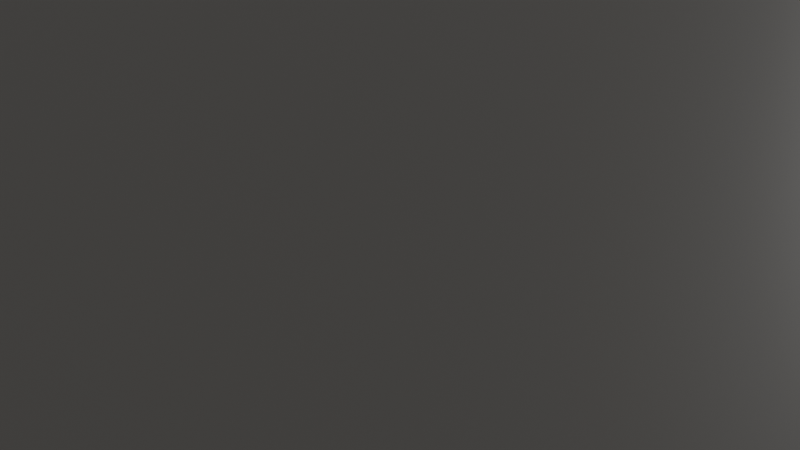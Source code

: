 # Source: floor.obj.blend  (saved by Blender 4.5.90; exported with 4.5.12 LTS)
import bpy
from mathutils import Matrix  # noqa: F401  (used for matrix-valued properties, if any)

bpy.ops.wm.read_factory_settings(use_empty=True)
scene = bpy.context.scene
scene.name = 'Scene'

# ---- collections
col_collection = bpy.data.collections.new('Collection'); scene.collection.children.link(col_collection)

# ---- materials (node trees are filled in below, after node groups)
mat_material_003 = bpy.data.materials.new('Material.003')
mat_material_002 = bpy.data.materials.new('Material.002')
mat_material_001 = bpy.data.materials.new('Material.001')

# ---- material node trees
mat_material_003.use_nodes = True; mat_material_003.node_tree.nodes.clear()
_N = mat_material_003.node_tree.nodes; _L = mat_material_003.node_tree.links
n0 = _N.new('ShaderNodeBsdfPrincipled'); n0.name = 'Principled BSDF'; n0.location = (-200, 100)
n0.inputs[0].default_value = (0.748, 0.8, 0.7488, 1.0)
n1 = _N.new('ShaderNodeOutputMaterial'); n1.name = 'Material Output'; n1.location = (200, 100)
_L.new(n0.outputs[0], n1.inputs[0])
n1.is_active_output = True
mat_material_002.use_nodes = True; mat_material_002.node_tree.nodes.clear()
_N = mat_material_002.node_tree.nodes; _L = mat_material_002.node_tree.links
n0 = _N.new('ShaderNodeBsdfPrincipled'); n0.name = 'Principled BSDF'; n0.location = (-200, 100)
n0.inputs[0].default_value = (0.8, 0.7685, 0.724, 1.0)
n1 = _N.new('ShaderNodeOutputMaterial'); n1.name = 'Material Output'; n1.location = (200, 100)
_L.new(n0.outputs[0], n1.inputs[0])
n1.is_active_output = True
mat_material_001.use_nodes = True; mat_material_001.node_tree.nodes.clear()
_N = mat_material_001.node_tree.nodes; _L = mat_material_001.node_tree.links
n0 = _N.new('ShaderNodeBsdfPrincipled'); n0.name = 'Principled BSDF'; n0.location = (-200, 100)
n0.inputs[0].default_value = (0.8003, 0.7688, 0.7242, 1.0)
n1 = _N.new('ShaderNodeOutputMaterial'); n1.name = 'Material Output'; n1.location = (200, 100)
_L.new(n0.outputs[0], n1.inputs[0])
n1.is_active_output = True

# ---- world
world_world = bpy.data.worlds.new('World'); scene.world = world_world
world_world.use_nodes = True; world_world.node_tree.nodes.clear()
_N = world_world.node_tree.nodes; _L = world_world.node_tree.links
n0 = _N.new('ShaderNodeOutputWorld'); n0.name = 'World Output'; n0.location = (200, 100)
n1 = _N.new('ShaderNodeBackground'); n1.name = 'Background'; n1.location = (-200, 100)
n1.inputs[0].default_value = (0.05088, 0.05088, 0.05088, 1.0)
_L.new(n1.outputs[0], n0.inputs[0])
n0.is_active_output = True
world_world.color = (0.05088, 0.05088, 0.05088)
world_world.sun_shadow_jitter_overblur = 0.0

# ---- cameras
cam_camera = bpy.data.cameras.new('Camera')
cam_camera.clip_end = 100.0
cam_camera.ortho_scale = 7.314

# ---- lights
light_light = bpy.data.lights.new('Light', 'POINT')
light_light.energy = 1000.0
light_light.shadow_soft_size = 0.1

# ---- meshes
me_plane = bpy.data.meshes.new('Plane')
me_plane.from_pydata([(-1.0, -1.0, 0.0), (1.0, -1.0, 0.0), (-1.0, 1.0, 0.0), (1.0, 1.0, 0.0), (-1.0, 1.0, 1.102), (-1.0, -1.0, 1.102), (1.0, -1.0, 1.102), (1.0, 1.0, 1.102), (-1.0, 0.0, 0.0), (1.0, 0.0, 0.0), (-1.0, 0.0, 1.102), (1.0, 0.0, 1.102), (-1.0, -0.5, 0.0), (-1.0, -0.5, 1.102), (1.0, -0.5, 0.0), (1.0, -0.5, 1.102), (1.0, 0.5, 0.0), (1.0, 0.5, 1.102), (-1.0, 0.5, 0.0), (-1.0, 0.5, 1.102), (1.0, -0.25, 0.0), (1.0, -0.25, 1.102), (-1.0, -0.25, 0.0), (-1.0, -0.25, 1.102), (-1.0, 0.25, 0.0), (-1.0, 0.25, 1.102), (1.0, 0.25, 0.0), (1.0, 0.25, 1.102), (-1.0, -1.0, 0.5512), (-1.0, 1.0, 0.5512), (1.0, 1.0, 0.5512), (1.0, -1.0, 0.5512), (-1.0, 0.0, 0.5512), (1.0, -0.5, 0.5512), (-1.0, -0.5, 0.5512), (-1.0, 0.5, 0.5512), (1.0, 0.5, 0.5512), (-1.0, -0.25, 0.5512), (1.0, -0.25, 0.5512), (1.0, 0.25, 0.5512), (-1.0, 0.25, 0.5512), (-1.0, -1.0, 0.8268), (1.0, -1.0, 0.8268), (1.0, 0.0, 0.8268), (-1.0, 0.0, 0.8268), (1.0, -0.5, 0.8268), (-1.0, -0.5, 0.8268), (-1.0, 0.5, 0.8268), (1.0, 0.5, 0.8268), (-1.0, -0.25, 0.8268), (1.0, -0.25, 0.8268), (1.0, 0.25, 0.8268), (-1.0, 0.25, 0.8268), (-1.0, 1.0, 0.8268), (1.0, 1.0, 0.8268), (-1.0, 1.0, 0.689), (1.0, 1.0, 0.689), (-1.0, -1.0, 0.689), (1.0, -1.0, 0.689), (-1.0, 0.0, 0.689), (1.0, -0.5, 0.689), (-1.0, -0.5, 0.689), (-1.0, 0.5, 0.689), (1.0, 0.5, 0.689), (-1.0, -0.25, 0.689), (1.0, -0.25, 0.689), (1.0, 0.25, 0.689), (-1.0, 0.25, 0.689), (-1.0, -1.0, 0.7579), (1.0, -1.0, 0.7579), (1.0, 0.0, 0.7579), (-1.0, 0.0, 0.7579), (1.0, -0.5, 0.7579), (-1.0, -0.5, 0.7579), (-1.0, 0.5, 0.7579), (1.0, 0.5, 0.7579), (-1.0, -0.25, 0.7579), (1.0, -0.25, 0.7579), (1.0, 0.25, 0.7579), (-1.0, 0.25, 0.7579), (-1.0, 1.0, 0.7579), (1.0, 1.0, 0.7579)], [], [(18, 2, 3, 16), (19, 17, 7, 4), (46, 41, 5, 13), (54, 53, 4, 7), (41, 42, 6, 5), (48, 54, 7, 17), (50, 43, 11, 21), (52, 44, 10, 25), (23, 21, 11, 10), (22, 8, 9, 20), (0, 12, 14, 1), (5, 6, 15, 13), (42, 45, 15, 6), (49, 46, 13, 23), (53, 47, 19, 4), (51, 48, 17, 27), (25, 27, 17, 19), (24, 18, 16, 26), (44, 49, 23, 10), (12, 22, 20, 14), (13, 15, 21, 23), (45, 50, 21, 15), (8, 24, 26, 9), (10, 11, 27, 25), (43, 51, 27, 11), (47, 52, 25, 19), (18, 24, 40, 35), (14, 20, 38, 33), (8, 22, 37, 32), (26, 16, 36, 39), (2, 18, 35, 29), (22, 12, 34, 37), (1, 14, 33, 31), (24, 8, 32, 40), (16, 3, 30, 36), (0, 1, 31, 28), (3, 2, 29, 30), (12, 0, 28, 34), (74, 79, 52, 47), (70, 78, 51, 43), (72, 77, 50, 45), (71, 76, 49, 44), (78, 75, 48, 51), (80, 74, 47, 53), (76, 73, 46, 49), (69, 72, 45, 42), (79, 71, 44, 52), (77, 70, 43, 50), (75, 81, 54, 48), (68, 69, 42, 41), (81, 80, 53, 54), (73, 68, 41, 46), (34, 28, 57, 61), (30, 29, 55, 56), (28, 31, 58, 57), (36, 30, 56, 63), (40, 32, 59, 67), (31, 33, 60, 58), (37, 34, 61, 64), (29, 35, 62, 55), (39, 36, 63, 66), (32, 37, 64, 59), (33, 38, 65, 60), (35, 40, 67, 62), (61, 57, 68, 73), (56, 55, 80, 81), (57, 58, 69, 68), (63, 56, 81, 75), (67, 59, 71, 79), (58, 60, 72, 69), (64, 61, 73, 76), (55, 62, 74, 80), (66, 63, 75, 78), (59, 64, 76, 71), (60, 65, 77, 72), (62, 67, 79, 74)])
_uv = me_plane.uv_layers.new(name='UVMap')
_uv.uv.foreach_set('vector', [0.0, 0.75, 0.0, 1.0, 1.0, 1.0, 1.0, 0.75, 0.0, 0.75, 1.0, 0.75, 1.0, 1.0, 0.0, 1.0, 0.0, 0.25, 0.0, 0.0, 0.0, 0.0, 0.0, 0.25, 1.0, 1.0, 0.0, 1.0, 0.0, 1.0, 1.0, 1.0, 0.0, 0.0, 1.0, 0.0, 1.0, 0.0, 0.0, 0.0, 1.0, 0.75, 1.0, 1.0, 1.0, 1.0, 1.0, 0.75, 1.0, 0.375, 1.0, 0.5, 1.0, 0.5, 1.0, 0.375, 0.0, 0.625, 0.0, 0.5, 0.0, 0.5, 0.0, 0.625, 0.0, 0.375, 1.0, 0.375, 1.0, 0.5, 0.0, 0.5, 0.0, 0.375, 0.0, 0.5, 1.0, 0.5, 1.0, 0.375, 0.0, 0.0, 0.0, 0.25, 1.0, 0.25, 1.0, 0.0, 0.0, 0.0, 1.0, 0.0, 1.0, 0.25, 0.0, 0.25, 1.0, 0.0, 1.0, 0.25, 1.0, 0.25, 1.0, 0.0, 0.0, 0.375, 0.0, 0.25, 0.0, 0.25, 0.0, 0.375, 0.0, 1.0, 0.0, 0.75, 0.0, 0.75, 0.0, 1.0, 1.0, 0.625, 1.0, 0.75, 1.0, 0.75, 1.0, 0.625, 0.0, 0.625, 1.0, 0.625, 1.0, 0.75, 0.0, 0.75, 0.0, 0.625, 0.0, 0.75, 1.0, 0.75, 1.0, 0.625, 0.0, 0.5, 0.0, 0.375, 0.0, 0.375, 0.0, 0.5, 0.0, 0.25, 0.0, 0.375, 1.0, 0.375, 1.0, 0.25, 0.0, 0.25, 1.0, 0.25, 1.0, 0.375, 0.0, 0.375, 1.0, 0.25, 1.0, 0.375, 1.0, 0.375, 1.0, 0.25, 0.0, 0.5, 0.0, 0.625, 1.0, 0.625, 1.0, 0.5, 0.0, 0.5, 1.0, 0.5, 1.0, 0.625, 0.0, 0.625, 1.0, 0.5, 1.0, 0.625, 1.0, 0.625, 1.0, 0.5, 0.0, 0.75, 0.0, 0.625, 0.0, 0.625, 0.0, 0.75, 0.0, 0.75, 0.0, 0.625, 0.0, 0.625, 0.0, 0.75, 1.0, 0.25, 1.0, 0.375, 1.0, 0.375, 1.0, 0.25, 0.0, 0.5, 0.0, 0.375, 0.0, 0.375, 0.0, 0.5, 1.0, 0.625, 1.0, 0.75, 1.0, 0.75, 1.0, 0.625, 0.0, 1.0, 0.0, 0.75, 0.0, 0.75, 0.0, 1.0, 0.0, 0.375, 0.0, 0.25, 0.0, 0.25, 0.0, 0.375, 1.0, 0.0, 1.0, 0.25, 1.0, 0.25, 1.0, 0.0, 0.0, 0.625, 0.0, 0.5, 0.0, 0.5, 0.0, 0.625, 1.0, 0.75, 1.0, 1.0, 1.0, 1.0, 1.0, 0.75, 0.0, 0.0, 1.0, 0.0, 1.0, 0.0, 0.0, 0.0, 1.0, 1.0, 0.0, 1.0, 0.0, 1.0, 1.0, 1.0, 0.0, 0.25, 0.0, 0.0, 0.0, 0.0, 0.0, 0.25, 0.0, 0.75, 0.0, 0.625, 0.0, 0.625, 0.0, 0.75, 1.0, 0.5, 1.0, 0.625, 1.0, 0.625, 1.0, 0.5, 1.0, 0.25, 1.0, 0.375, 1.0, 0.375, 1.0, 0.25, 0.0, 0.5, 0.0, 0.375, 0.0, 0.375, 0.0, 0.5, 1.0, 0.625, 1.0, 0.75, 1.0, 0.75, 1.0, 0.625, 0.0, 1.0, 0.0, 0.75, 0.0, 0.75, 0.0, 1.0, 0.0, 0.375, 0.0, 0.25, 0.0, 0.25, 0.0, 0.375, 1.0, 0.0, 1.0, 0.25, 1.0, 0.25, 1.0, 0.0, 0.0, 0.625, 0.0, 0.5, 0.0, 0.5, 0.0, 0.625, 1.0, 0.375, 1.0, 0.5, 1.0, 0.5, 1.0, 0.375, 1.0, 0.75, 1.0, 1.0, 1.0, 1.0, 1.0, 0.75, 0.0, 0.0, 1.0, 0.0, 1.0, 0.0, 0.0, 0.0, 1.0, 1.0, 0.0, 1.0, 0.0, 1.0, 1.0, 1.0, 0.0, 0.25, 0.0, 0.0, 0.0, 0.0, 0.0, 0.25, 0.0, 0.25, 0.0, 0.0, 0.0, 0.0, 0.0, 0.25, 1.0, 1.0, 0.0, 1.0, 0.0, 1.0, 1.0, 1.0, 0.0, 0.0, 1.0, 0.0, 1.0, 0.0, 0.0, 0.0, 1.0, 0.75, 1.0, 1.0, 1.0, 1.0, 1.0, 0.75, 0.0, 0.625, 0.0, 0.5, 0.0, 0.5, 0.0, 0.625, 1.0, 0.0, 1.0, 0.25, 1.0, 0.25, 1.0, 0.0, 0.0, 0.375, 0.0, 0.25, 0.0, 0.25, 0.0, 0.375, 0.0, 1.0, 0.0, 0.75, 0.0, 0.75, 0.0, 1.0, 1.0, 0.625, 1.0, 0.75, 1.0, 0.75, 1.0, 0.625, 0.0, 0.5, 0.0, 0.375, 0.0, 0.375, 0.0, 0.5, 1.0, 0.25, 1.0, 0.375, 1.0, 0.375, 1.0, 0.25, 0.0, 0.75, 0.0, 0.625, 0.0, 0.625, 0.0, 0.75, 0.0, 0.25, 0.0, 0.0, 0.0, 0.0, 0.0, 0.25, 1.0, 1.0, 0.0, 1.0, 0.0, 1.0, 1.0, 1.0, 0.0, 0.0, 1.0, 0.0, 1.0, 0.0, 0.0, 0.0, 1.0, 0.75, 1.0, 1.0, 1.0, 1.0, 1.0, 0.75, 0.0, 0.625, 0.0, 0.5, 0.0, 0.5, 0.0, 0.625, 1.0, 0.0, 1.0, 0.25, 1.0, 0.25, 1.0, 0.0, 0.0, 0.375, 0.0, 0.25, 0.0, 0.25, 0.0, 0.375, 0.0, 1.0, 0.0, 0.75, 0.0, 0.75, 0.0, 1.0, 1.0, 0.625, 1.0, 0.75, 1.0, 0.75, 1.0, 0.625, 0.0, 0.5, 0.0, 0.375, 0.0, 0.375, 0.0, 0.5, 1.0, 0.25, 1.0, 0.375, 1.0, 0.375, 1.0, 0.25, 0.0, 0.75, 0.0, 0.625, 0.0, 0.625, 0.0, 0.75])
me_plane.materials.append(mat_material_003)
me_plane.update()
me_plane_001 = bpy.data.meshes.new('Plane.001')
me_plane_001.from_pydata([(-1.0, -1.0, 0.0), (1.0, -1.0, 0.0), (-1.0, 1.0, 0.0), (1.0, 1.0, 0.0), (-1.0, 1.0, 1.102), (-1.0, -1.0, 1.102), (1.0, -1.0, 1.102), (1.0, 1.0, 1.102), (-1.0, 0.0, 0.0), (1.0, 0.0, 0.0), (-1.0, 0.0, 1.102), (1.0, 0.0, 1.102), (-1.0, -0.5, 0.0), (-1.0, -0.5, 1.102), (1.0, -0.5, 0.0), (1.0, -0.5, 1.102), (1.0, 0.5, 0.0), (1.0, 0.5, 1.102), (-1.0, 0.5, 0.0), (-1.0, 0.5, 1.102), (1.0, -0.25, 0.0), (1.0, -0.25, 1.102), (-1.0, -0.25, 0.0), (-1.0, -0.25, 1.102), (-1.0, 0.25, 0.0), (-1.0, 0.25, 1.102), (1.0, 0.25, 0.0), (1.0, 0.25, 1.102), (-1.0, -1.0, 0.5512), (-1.0, 1.0, 0.5512), (1.0, 1.0, 0.5512), (1.0, -1.0, 0.5512), (-1.0, 0.0, 0.5512), (1.0, -0.5, 0.5512), (-1.0, -0.5, 0.5512), (-1.0, 0.5, 0.5512), (1.0, 0.5, 0.5512), (-1.0, -0.25, 0.5512), (1.0, -0.25, 0.5512), (1.0, 0.25, 0.5512), (-1.0, 0.25, 0.5512), (-1.0, -1.0, 0.8268), (1.0, -1.0, 0.8268), (1.0, 0.0, 0.8268), (-1.0, 0.0, 0.8268), (1.0, -0.5, 0.8268), (-1.0, -0.5, 0.8268), (-1.0, 0.5, 0.8268), (1.0, 0.5, 0.8268), (-1.0, -0.25, 0.8268), (1.0, -0.25, 0.8268), (1.0, 0.25, 0.8268), (-1.0, 0.25, 0.8268), (-1.0, 1.0, 0.8268), (1.0, 1.0, 0.8268), (-1.0, 1.0, 0.689), (1.0, 1.0, 0.689), (-1.0, -1.0, 0.689), (1.0, -1.0, 0.689), (-1.0, 0.0, 0.689), (1.0, -0.5, 0.689), (-1.0, -0.5, 0.689), (-1.0, 0.5, 0.689), (1.0, 0.5, 0.689), (-1.0, -0.25, 0.689), (1.0, -0.25, 0.689), (1.0, 0.25, 0.689), (-1.0, 0.25, 0.689), (-1.0, -1.0, 0.7579), (1.0, -1.0, 0.7579), (1.0, 0.0, 0.7579), (-1.0, 0.0, 0.7579), (1.0, -0.5, 0.7579), (-1.0, -0.5, 0.7579), (-1.0, 0.5, 0.7579), (1.0, 0.5, 0.7579), (-1.0, -0.25, 0.7579), (1.0, -0.25, 0.7579), (1.0, 0.25, 0.7579), (-1.0, 0.25, 0.7579), (-1.0, 1.0, 0.7579), (1.0, 1.0, 0.7579)], [], [(18, 2, 3, 16), (19, 17, 7, 4), (46, 41, 5, 13), (54, 53, 4, 7), (41, 42, 6, 5), (48, 54, 7, 17), (50, 43, 11, 21), (52, 44, 10, 25), (23, 21, 11, 10), (22, 8, 9, 20), (0, 12, 14, 1), (5, 6, 15, 13), (42, 45, 15, 6), (49, 46, 13, 23), (53, 47, 19, 4), (51, 48, 17, 27), (25, 27, 17, 19), (24, 18, 16, 26), (44, 49, 23, 10), (12, 22, 20, 14), (13, 15, 21, 23), (45, 50, 21, 15), (8, 24, 26, 9), (10, 11, 27, 25), (43, 51, 27, 11), (47, 52, 25, 19), (18, 24, 40, 35), (14, 20, 38, 33), (8, 22, 37, 32), (26, 16, 36, 39), (2, 18, 35, 29), (22, 12, 34, 37), (1, 14, 33, 31), (24, 8, 32, 40), (16, 3, 30, 36), (0, 1, 31, 28), (3, 2, 29, 30), (12, 0, 28, 34), (74, 79, 52, 47), (70, 78, 51, 43), (72, 77, 50, 45), (71, 76, 49, 44), (78, 75, 48, 51), (80, 74, 47, 53), (76, 73, 46, 49), (69, 72, 45, 42), (79, 71, 44, 52), (77, 70, 43, 50), (75, 81, 54, 48), (68, 69, 42, 41), (81, 80, 53, 54), (73, 68, 41, 46), (34, 28, 57, 61), (30, 29, 55, 56), (28, 31, 58, 57), (36, 30, 56, 63), (40, 32, 59, 67), (31, 33, 60, 58), (37, 34, 61, 64), (29, 35, 62, 55), (39, 36, 63, 66), (32, 37, 64, 59), (33, 38, 65, 60), (35, 40, 67, 62), (61, 57, 68, 73), (56, 55, 80, 81), (57, 58, 69, 68), (63, 56, 81, 75), (67, 59, 71, 79), (58, 60, 72, 69), (64, 61, 73, 76), (55, 62, 74, 80), (66, 63, 75, 78), (59, 64, 76, 71), (60, 65, 77, 72), (62, 67, 79, 74)])
_uv = me_plane_001.uv_layers.new(name='UVMap')
_uv.uv.foreach_set('vector', [0.0, 0.75, 0.0, 1.0, 1.0, 1.0, 1.0, 0.75, 0.0, 0.75, 1.0, 0.75, 1.0, 1.0, 0.0, 1.0, 0.0, 0.25, 0.0, 0.0, 0.0, 0.0, 0.0, 0.25, 1.0, 1.0, 0.0, 1.0, 0.0, 1.0, 1.0, 1.0, 0.0, 0.0, 1.0, 0.0, 1.0, 0.0, 0.0, 0.0, 1.0, 0.75, 1.0, 1.0, 1.0, 1.0, 1.0, 0.75, 1.0, 0.375, 1.0, 0.5, 1.0, 0.5, 1.0, 0.375, 0.0, 0.625, 0.0, 0.5, 0.0, 0.5, 0.0, 0.625, 0.0, 0.375, 1.0, 0.375, 1.0, 0.5, 0.0, 0.5, 0.0, 0.375, 0.0, 0.5, 1.0, 0.5, 1.0, 0.375, 0.0, 0.0, 0.0, 0.25, 1.0, 0.25, 1.0, 0.0, 0.0, 0.0, 1.0, 0.0, 1.0, 0.25, 0.0, 0.25, 1.0, 0.0, 1.0, 0.25, 1.0, 0.25, 1.0, 0.0, 0.0, 0.375, 0.0, 0.25, 0.0, 0.25, 0.0, 0.375, 0.0, 1.0, 0.0, 0.75, 0.0, 0.75, 0.0, 1.0, 1.0, 0.625, 1.0, 0.75, 1.0, 0.75, 1.0, 0.625, 0.0, 0.625, 1.0, 0.625, 1.0, 0.75, 0.0, 0.75, 0.0, 0.625, 0.0, 0.75, 1.0, 0.75, 1.0, 0.625, 0.0, 0.5, 0.0, 0.375, 0.0, 0.375, 0.0, 0.5, 0.0, 0.25, 0.0, 0.375, 1.0, 0.375, 1.0, 0.25, 0.0, 0.25, 1.0, 0.25, 1.0, 0.375, 0.0, 0.375, 1.0, 0.25, 1.0, 0.375, 1.0, 0.375, 1.0, 0.25, 0.0, 0.5, 0.0, 0.625, 1.0, 0.625, 1.0, 0.5, 0.0, 0.5, 1.0, 0.5, 1.0, 0.625, 0.0, 0.625, 1.0, 0.5, 1.0, 0.625, 1.0, 0.625, 1.0, 0.5, 0.0, 0.75, 0.0, 0.625, 0.0, 0.625, 0.0, 0.75, 0.0, 0.75, 0.0, 0.625, 0.0, 0.625, 0.0, 0.75, 1.0, 0.25, 1.0, 0.375, 1.0, 0.375, 1.0, 0.25, 0.0, 0.5, 0.0, 0.375, 0.0, 0.375, 0.0, 0.5, 1.0, 0.625, 1.0, 0.75, 1.0, 0.75, 1.0, 0.625, 0.0, 1.0, 0.0, 0.75, 0.0, 0.75, 0.0, 1.0, 0.0, 0.375, 0.0, 0.25, 0.0, 0.25, 0.0, 0.375, 1.0, 0.0, 1.0, 0.25, 1.0, 0.25, 1.0, 0.0, 0.0, 0.625, 0.0, 0.5, 0.0, 0.5, 0.0, 0.625, 1.0, 0.75, 1.0, 1.0, 1.0, 1.0, 1.0, 0.75, 0.0, 0.0, 1.0, 0.0, 1.0, 0.0, 0.0, 0.0, 1.0, 1.0, 0.0, 1.0, 0.0, 1.0, 1.0, 1.0, 0.0, 0.25, 0.0, 0.0, 0.0, 0.0, 0.0, 0.25, 0.0, 0.75, 0.0, 0.625, 0.0, 0.625, 0.0, 0.75, 1.0, 0.5, 1.0, 0.625, 1.0, 0.625, 1.0, 0.5, 1.0, 0.25, 1.0, 0.375, 1.0, 0.375, 1.0, 0.25, 0.0, 0.5, 0.0, 0.375, 0.0, 0.375, 0.0, 0.5, 1.0, 0.625, 1.0, 0.75, 1.0, 0.75, 1.0, 0.625, 0.0, 1.0, 0.0, 0.75, 0.0, 0.75, 0.0, 1.0, 0.0, 0.375, 0.0, 0.25, 0.0, 0.25, 0.0, 0.375, 1.0, 0.0, 1.0, 0.25, 1.0, 0.25, 1.0, 0.0, 0.0, 0.625, 0.0, 0.5, 0.0, 0.5, 0.0, 0.625, 1.0, 0.375, 1.0, 0.5, 1.0, 0.5, 1.0, 0.375, 1.0, 0.75, 1.0, 1.0, 1.0, 1.0, 1.0, 0.75, 0.0, 0.0, 1.0, 0.0, 1.0, 0.0, 0.0, 0.0, 1.0, 1.0, 0.0, 1.0, 0.0, 1.0, 1.0, 1.0, 0.0, 0.25, 0.0, 0.0, 0.0, 0.0, 0.0, 0.25, 0.0, 0.25, 0.0, 0.0, 0.0, 0.0, 0.0, 0.25, 1.0, 1.0, 0.0, 1.0, 0.0, 1.0, 1.0, 1.0, 0.0, 0.0, 1.0, 0.0, 1.0, 0.0, 0.0, 0.0, 1.0, 0.75, 1.0, 1.0, 1.0, 1.0, 1.0, 0.75, 0.0, 0.625, 0.0, 0.5, 0.0, 0.5, 0.0, 0.625, 1.0, 0.0, 1.0, 0.25, 1.0, 0.25, 1.0, 0.0, 0.0, 0.375, 0.0, 0.25, 0.0, 0.25, 0.0, 0.375, 0.0, 1.0, 0.0, 0.75, 0.0, 0.75, 0.0, 1.0, 1.0, 0.625, 1.0, 0.75, 1.0, 0.75, 1.0, 0.625, 0.0, 0.5, 0.0, 0.375, 0.0, 0.375, 0.0, 0.5, 1.0, 0.25, 1.0, 0.375, 1.0, 0.375, 1.0, 0.25, 0.0, 0.75, 0.0, 0.625, 0.0, 0.625, 0.0, 0.75, 0.0, 0.25, 0.0, 0.0, 0.0, 0.0, 0.0, 0.25, 1.0, 1.0, 0.0, 1.0, 0.0, 1.0, 1.0, 1.0, 0.0, 0.0, 1.0, 0.0, 1.0, 0.0, 0.0, 0.0, 1.0, 0.75, 1.0, 1.0, 1.0, 1.0, 1.0, 0.75, 0.0, 0.625, 0.0, 0.5, 0.0, 0.5, 0.0, 0.625, 1.0, 0.0, 1.0, 0.25, 1.0, 0.25, 1.0, 0.0, 0.0, 0.375, 0.0, 0.25, 0.0, 0.25, 0.0, 0.375, 0.0, 1.0, 0.0, 0.75, 0.0, 0.75, 0.0, 1.0, 1.0, 0.625, 1.0, 0.75, 1.0, 0.75, 1.0, 0.625, 0.0, 0.5, 0.0, 0.375, 0.0, 0.375, 0.0, 0.5, 1.0, 0.25, 1.0, 0.375, 1.0, 0.375, 1.0, 0.25, 0.0, 0.75, 0.0, 0.625, 0.0, 0.625, 0.0, 0.75])
me_plane_001.materials.append(mat_material_002)
me_plane_001.update()
me_plane_002 = bpy.data.meshes.new('Plane.002')
me_plane_002.from_pydata([(-0.375, 0.5, 0.0), (0.0, -1.0, 0.0), (0.0, 1.0, 0.0), (0.0, 0.0, 0.0), (0.0, 0.5, 0.0), (0.0, 0.25, 0.0), (0.0, 0.375, 0.0), (0.0, 0.3125, 0.0), (0.0, 0.2812, 0.0), (0.0, 0.2969, 0.0), (0.0, -0.5, 0.0), (0.0, 0.125, 0.0), (0.0, 0.0625, 0.0), (0.0, 0.09375, 0.0), (0.0, -0.25, 0.0), (-0.375, 1.0, 0.0), (0.0, -0.375, 0.0), (0.0, -0.3125, 0.0), (0.0, -0.2812, 0.0), (0.0, -0.2969, 0.0), (0.25, 1.0, 0.0), (0.25, 0.5, 0.0), (0.25, 0.375, 0.0), (0.25, 0.3125, 0.0), (0.25, 0.2969, 0.0), (0.125, 1.0, 0.0), (0.125, 0.0, 0.0), (0.125, 0.5, 0.0), (0.125, 0.25, 0.0), (0.125, 0.375, 0.0), (0.125, 0.3125, 0.0), (0.125, 0.2812, 0.0), (0.125, 0.2969, 0.0), (0.125, -0.5, 0.0), (0.125, 0.125, 0.0), (0.125, 0.0625, 0.0), (0.125, 0.09375, 0.0), (0.125, -0.25, 0.0), (0.125, -0.375, 0.0), (0.125, -0.3125, 0.0), (0.125, -0.2812, 0.0), (0.125, -0.2969, 0.0), (0.125, -1.0, 0.0), (0.1875, 1.0, 0.0), (0.1875, 0.5, 0.0), (0.1875, 0.375, 0.0), (0.1875, 0.3125, 0.0), (0.1875, 0.2969, 0.0), (0.1562, 1.0, 0.0), (0.1562, 0.0, 0.0), (0.1562, 0.5, 0.0), (0.1562, 0.25, 0.0), (0.1562, 0.375, 0.0), (0.1562, 0.3125, 0.0), (0.1562, 0.2812, 0.0), (0.1562, 0.2969, 0.0), (0.1562, -0.5, 0.0), (0.1562, 0.125, 0.0), (0.1562, 0.0625, 0.0), (0.1562, 0.09375, 0.0), (0.1562, -0.25, 0.0), (0.1562, -0.375, 0.0), (0.1562, -0.3125, 0.0), (0.1562, -0.2812, 0.0), (0.1562, -0.2969, 0.0), (0.1562, -1.0, 0.0), (-0.25, 1.0, 0.0), (-0.25, 0.5, 0.0), (-0.25, 0.375, 0.0), (-0.25, 0.3125, 0.0), (-0.25, 0.2969, 0.0), (-0.125, -1.0, 0.0), (-0.125, 1.0, 0.0), (-0.125, 0.0, 0.0), (-0.125, 0.5, 0.0), (-0.125, 0.25, 0.0), (-0.125, 0.375, 0.0), (-0.125, 0.3125, 0.0), (-0.125, 0.2812, 0.0), (-0.125, 0.2969, 0.0), (-0.125, -0.5, 0.0), (-0.125, 0.125, 0.0), (-0.125, 0.0625, 0.0), (-0.125, 0.09375, 0.0), (-0.125, -0.25, 0.0), (-0.125, -0.375, 0.0), (-0.125, -0.3125, 0.0), (-0.125, -0.2812, 0.0), (-0.125, -0.2969, 0.0), (-0.1875, 1.0, 0.0), (-0.1875, 0.5, 0.0), (-0.1875, 0.375, 0.0), (-0.1875, 0.3125, 0.0), (-0.1875, 0.2969, 0.0), (-0.1562, 1.0, 0.0), (-0.1562, 0.5, 0.0), (-0.1562, 0.375, 0.0), (-0.1562, 0.3125, 0.0), (-0.1562, 0.2969, 0.0), (-0.1406, 1.0, 0.0), (-0.1406, 0.5, 0.0), (-0.1406, 0.375, 0.0), (-0.1406, 0.3125, 0.0), (-0.1406, 0.2969, 0.0), (-0.1328, -1.0, 0.0), (-0.1328, 1.0, 0.0), (-0.1328, 0.0, 0.0), (-0.1328, 0.5, 0.0), (-0.1328, 0.25, 0.0), (-0.1328, 0.375, 0.0), (-0.1328, 0.3125, 0.0), (-0.1328, 0.2812, 0.0), (-0.1328, 0.2969, 0.0), (-0.1328, -0.5, 0.0), (-0.1328, 0.125, 0.0), (-0.1328, 0.0625, 0.0), (-0.1328, 0.09375, 0.0), (-0.1328, -0.25, 0.0), (-0.1328, -0.375, 0.0), (-0.1328, -0.3125, 0.0), (-0.1328, -0.2812, 0.0), (-0.1328, -0.2969, 0.0), (0.0, -0.3047, 0.0), (0.125, -0.3047, 0.0), (0.1562, -0.3047, 0.0), (-0.125, -0.3047, 0.0), (-0.3359, 0.375, 0.0), (-0.1328, -0.3047, 0.0), (-0.375, 0.375, 0.0), (-0.375, 0.3125, 0.0), (-0.375, 0.2969, 0.0), (-0.3359, 0.3125, 0.0), (-0.3125, 0.3125, 0.0), (-0.3125, 0.375, 0.0), (-0.3125, 0.5, 0.0), (-0.3125, 1.0, 0.0), (-0.3125, 0.2969, 0.0), (0.0, -0.4375, 0.0), (0.125, -0.4375, 0.0), (0.1562, -0.4375, 0.0), (-0.125, -0.4375, 0.0), (-0.1328, -0.4375, 0.0), (0.0, -0.3438, 0.0), (0.125, -0.3438, 0.0), (0.1562, -0.3438, 0.0), (-0.125, -0.3438, 0.0), (-0.1328, -0.3438, 0.0), (-0.3438, 0.3125, 0.0), (-0.3438, 0.375, 0.0), (-0.3438, 0.5, 0.0), (-0.3438, 1.0, 0.0), (-0.3438, 0.2969, 0.0), (-0.3281, 0.3125, 0.0), (-0.3281, 0.375, 0.0), (-0.3281, 0.5, 0.0), (-0.3281, 1.0, 0.0), (-0.3281, 0.2969, 0.0), (-0.3359, 0.5, 0.0), (-0.3359, 1.0, 0.0), (-0.3359, 0.2969, 0.0), (-0.332, 0.5, 0.0), (-0.332, 0.375, 0.0), (-0.332, 0.3125, 0.0), (-0.332, 1.0, 0.0), (-0.332, 0.2969, 0.0), (-0.334, 0.5, 0.0), (-0.334, 0.375, 0.0), (-0.334, 0.3125, 0.0), (-0.334, 1.0, 0.0), (-0.334, 0.2969, 0.0), (0.3125, 1.0, 0.0), (0.3125, 0.5, 0.0), (0.3125, 0.375, 0.0), (0.3125, 0.3125, 0.0), (0.3125, 0.2969, 0.0), (0.3438, 1.0, 0.0), (0.3438, 0.5, 0.0), (0.3438, 0.375, 0.0), (0.3438, 0.3125, 0.0), (0.3438, 0.2969, 0.0), (0.3594, 1.0, 0.0), (0.3594, 0.5, 0.0), (0.3594, 0.375, 0.0), (0.3594, 0.3125, 0.0), (0.3594, 0.2969, 0.0), (-0.375, 0.5, -0.1104), (0.0, -1.0, -0.1104), (0.0, 1.0, -0.1104), (-0.375, 1.0, -0.1104), (0.25, 1.0, -0.1104), (0.25, 0.2969, -0.1104), (0.125, 1.0, -0.1104), (0.125, -1.0, -0.1104), (0.1875, 1.0, -0.1104), (0.1875, 0.2969, -0.1104), (0.1562, 1.0, -0.1104), (0.1562, 0.0, -0.1104), (0.1562, 0.2969, -0.1104), (0.1562, -0.5, -0.1104), (0.1562, 0.0625, -0.1104), (0.1562, 0.09375, -0.1104), (0.1562, -0.25, -0.1104), (0.1562, -0.375, -0.1104), (0.1562, -0.3125, -0.1104), (0.1562, -0.2812, -0.1104), (0.1562, -0.2969, -0.1104), (0.1562, -1.0, -0.1104), (-0.25, 1.0, -0.1104), (-0.25, 0.2969, -0.1104), (-0.125, -1.0, -0.1104), (-0.125, 1.0, -0.1104), (-0.1875, 1.0, -0.1104), (-0.1875, 0.2969, -0.1104), (-0.1562, 1.0, -0.1104), (-0.1562, 0.2969, -0.1104), (-0.1406, 1.0, -0.1104), (-0.1406, 0.2969, -0.1104), (-0.1328, -1.0, -0.1104), (-0.1328, 1.0, -0.1104), (-0.1328, 0.0, -0.1104), (-0.1328, 0.25, -0.1104), (-0.1328, 0.2812, -0.1104), (-0.1328, 0.2969, -0.1104), (-0.1328, -0.5, -0.1104), (-0.1328, 0.125, -0.1104), (-0.1328, 0.0625, -0.1104), (-0.1328, 0.09375, -0.1104), (-0.1328, -0.25, -0.1104), (-0.1328, -0.2812, -0.1104), (-0.1328, -0.2969, -0.1104), (0.1562, -0.3047, -0.1104), (-0.375, 0.375, -0.1104), (-0.375, 0.3125, -0.1104), (-0.375, 0.2969, -0.1104), (-0.3125, 1.0, -0.1104), (-0.3125, 0.2969, -0.1104), (0.1562, -0.4375, -0.1104), (0.1562, -0.3438, -0.1104), (-0.3438, 1.0, -0.1104), (-0.3438, 0.2969, -0.1104), (-0.3281, 1.0, -0.1104), (-0.3281, 0.2969, -0.1104), (-0.3359, 1.0, -0.1104), (-0.3359, 0.2969, -0.1104), (-0.332, 1.0, -0.1104), (-0.332, 0.2969, -0.1104), (-0.334, 1.0, -0.1104), (-0.334, 0.2969, -0.1104), (0.3125, 1.0, -0.1104), (0.3125, 0.2969, -0.1104), (0.3438, 1.0, -0.1104), (0.3438, 0.2969, -0.1104), (0.3594, 1.0, -0.1104), (0.3594, 0.5, -0.1104), (0.3594, 0.375, -0.1104), (0.3594, 0.3125, -0.1104), (0.3594, 0.2969, -0.1104), (0.0625, 1.0, 0.0), (0.0625, 0.0, 0.0), (0.0625, 0.5, 0.0), (0.0625, 0.25, 0.0), (0.0625, 0.375, 0.0), (0.0625, 0.3125, 0.0), (0.0625, 0.2812, 0.0), (0.0625, 0.2969, 0.0), (0.0625, -0.5, 0.0), (0.0625, 0.125, 0.0), (0.0625, 0.0625, 0.0), (0.0625, 0.09375, 0.0), (0.0625, -0.25, 0.0), (0.0625, -0.375, 0.0), (0.0625, -0.3125, 0.0), (0.0625, -0.2812, 0.0), (0.0625, -0.2969, 0.0), (0.0625, -1.0, 0.0), (0.0625, -0.3047, 0.0), (0.0625, -0.4375, 0.0), (0.0625, -0.3438, 0.0), (0.0625, 1.0, -0.1104), (0.0625, -1.0, -0.1104), (-0.0625, -1.0, 0.0), (-0.0625, 1.0, 0.0), (-0.0625, 0.0, 0.0), (-0.0625, 0.5, 0.0), (-0.0625, 0.25, 0.0), (-0.0625, 0.375, 0.0), (-0.0625, 0.3125, 0.0), (-0.0625, 0.2812, 0.0), (-0.0625, 0.2969, 0.0), (-0.0625, -0.5, 0.0), (-0.0625, 0.125, 0.0), (-0.0625, 0.0625, 0.0), (-0.0625, 0.09375, 0.0), (-0.0625, -0.25, 0.0), (-0.0625, -0.375, 0.0), (-0.0625, -0.3125, 0.0), (-0.0625, -0.2812, 0.0), (-0.0625, -0.2969, 0.0), (-0.0625, -0.3047, 0.0), (-0.0625, -0.4375, 0.0), (-0.0625, -0.3438, 0.0), (-0.0625, -1.0, -0.1104), (-0.0625, 1.0, -0.1104), (-0.1875, 0.2969, -0.0552), (-0.25, 0.2969, -0.0552), (-0.1406, 0.2969, -0.0552), (-0.1562, 0.2969, -0.0552), (-0.3125, 0.2969, -0.0552), (-0.3281, 0.2969, -0.0552), (0.3125, 0.2969, -0.0552), (0.25, 0.2969, -0.0552), (0.1875, 0.2969, -0.0552), (0.1562, 0.2969, -0.0552), (0.3125, 1.0, -0.0552), (0.3438, 1.0, -0.0552), (-0.1406, 1.0, -0.0552), (-0.1328, 1.0, -0.0552), (-0.3359, 1.0, -0.0552), (-0.334, 1.0, -0.0552), (-0.125, 1.0, -0.0552), (-0.3438, 0.2969, -0.0552), (-0.375, 0.2969, -0.0552), (-0.1328, -0.25, -0.0552), (-0.1328, 0.0, -0.0552), (-0.334, 0.2969, -0.0552), (-0.3359, 0.2969, -0.0552), (0.3438, 0.2969, -0.0552), (0.125, 1.0, -0.0552), (0.1562, 1.0, -0.0552), (-0.375, 0.5, -0.0552), (-0.375, 1.0, -0.0552), (-0.1328, 0.125, -0.0552), (-0.1328, 0.25, -0.0552), (-0.375, 0.375, -0.0552), (-0.1328, 0.2969, -0.0552), (-0.375, 0.3125, -0.0552), (-0.1328, 0.2812, -0.0552), (0.3594, 1.0, -0.0552), (-0.1875, 1.0, -0.0552), (-0.1562, 1.0, -0.0552), (-0.1328, 0.09375, -0.0552), (-0.332, 1.0, -0.0552), (-0.3281, 1.0, -0.0552), (-0.1328, 0.0625, -0.0552), (-0.332, 0.2969, -0.0552), (-0.3125, 1.0, -0.0552), (-0.25, 1.0, -0.0552), (0.1875, 1.0, -0.0552), (0.25, 1.0, -0.0552), (0.3594, 0.2969, -0.0552), (-0.3438, 1.0, -0.0552), (-0.1328, -0.2812, -0.0552), (-0.1328, -0.2969, -0.0552), (0.3594, 0.5, -0.0552), (0.3594, 0.375, -0.0552), (0.3594, 0.3125, -0.0552), (-0.25, 0.2969, -0.08279), (-0.1562, 0.2969, -0.08279), (-0.3281, 0.2969, -0.08279), (0.25, 0.2969, -0.08279), (0.1562, 0.2969, -0.08279), (0.3438, 1.0, -0.08279), (-0.1328, 1.0, -0.08279), (-0.334, 1.0, -0.08279), (-0.375, 0.2969, -0.08279), (-0.1328, 0.0, -0.08279), (-0.3359, 0.2969, -0.08279), (0.1562, 1.0, -0.08279), (-0.375, 1.0, -0.08279), (-0.1328, 0.25, -0.08279), (-0.1328, 0.2812, -0.08279), (0.3594, 1.0, -0.08279), (-0.1562, 1.0, -0.08279), (-0.3281, 1.0, -0.08279), (-0.1328, 0.0625, -0.08279), (-0.332, 0.2969, -0.08279), (-0.25, 1.0, -0.08279), (0.25, 1.0, -0.08279), (-0.3438, 1.0, -0.08279), (0.3594, 0.5, -0.08279), (0.3594, 0.375, -0.08279), (0.3594, 0.3125, -0.08279), (-0.1875, 0.2969, -0.08279), (-0.1406, 0.2969, -0.08279), (-0.3125, 0.2969, -0.08279), (0.3125, 0.2969, -0.08279), (0.1875, 0.2969, -0.08279), (0.3125, 1.0, -0.08279), (-0.1406, 1.0, -0.08279), (-0.3359, 1.0, -0.08279), (-0.125, 1.0, -0.08279), (-0.3438, 0.2969, -0.08279), (-0.1328, -0.25, -0.08279), (-0.334, 0.2969, -0.08279), (0.3438, 0.2969, -0.08279), (0.125, 1.0, -0.08279), (-0.375, 0.5, -0.08279), (-0.1328, 0.125, -0.08279), (-0.375, 0.375, -0.08279), (-0.1328, 0.2969, -0.08279), (-0.375, 0.3125, -0.08279), (-0.1875, 1.0, -0.08279), (-0.1328, 0.09375, -0.08279), (-0.332, 1.0, -0.08279), (-0.3125, 1.0, -0.08279), (0.1875, 1.0, -0.08279), (0.3594, 0.2969, -0.08279), (-0.1328, -0.2812, -0.08279), (-0.1328, -0.2969, -0.08279), (0.09375, -1.0, 0.0), (0.09375, -1.0, -0.1104), (0.09375, 1.0, 0.0), (0.09375, 0.0, 0.0), (0.09375, 0.5, 0.0), (0.09375, 0.25, 0.0), (0.09375, 0.375, 0.0), (0.09375, 0.3125, 0.0), (0.09375, 0.2812, 0.0), (0.09375, 0.2969, 0.0), (0.09375, -0.5, 0.0), (0.09375, 0.125, 0.0), (0.09375, 0.0625, 0.0), (0.09375, 0.09375, 0.0), (0.09375, -0.25, 0.0), (0.09375, -0.375, 0.0), (0.09375, -0.3125, 0.0), (0.09375, -0.2812, 0.0), (0.09375, -0.2969, 0.0), (0.09375, -0.3047, 0.0), (0.09375, -0.4375, 0.0), (0.09375, -0.3438, 0.0), (0.09375, 1.0, -0.1104), (0.09375, 1.0, -0.0552), (0.09375, 1.0, -0.08279), (0.07812, 1.0, 0.0), (0.07812, 0.0, 0.0), (0.07812, 0.5, 0.0), (0.07812, 0.25, 0.0), (0.07812, 0.375, 0.0), (0.07812, 0.3125, 0.0), (0.07812, 0.2812, 0.0), (0.07812, 0.2969, 0.0), (0.07812, -0.5, 0.0), (0.07812, 0.125, 0.0), (0.07812, 0.0625, 0.0), (0.07812, 0.09375, 0.0), (0.07812, -0.25, 0.0), (0.07812, -0.375, 0.0), (0.07812, -0.3125, 0.0), (0.07812, -0.2812, 0.0), (0.07812, -0.2969, 0.0), (0.07812, -0.3047, 0.0), (0.07812, -0.4375, 0.0), (0.07812, -0.3438, 0.0), (0.07812, 1.0, -0.1104), (0.07812, 1.0, -0.0552), (0.07812, 1.0, -0.08279), (0.07812, -1.0, 0.0), (0.07812, -1.0, -0.1104), (-0.09375, 1.0, 0.0), (-0.09375, 0.0, 0.0), (-0.09375, 0.5, 0.0), (-0.09375, 0.25, 0.0), (-0.09375, 0.375, 0.0), (-0.09375, 0.3125, 0.0), (-0.09375, 0.2812, 0.0), (-0.09375, 0.2969, 0.0), (-0.09375, -0.5, 0.0), (-0.09375, 0.125, 0.0), (-0.09375, 0.0625, 0.0), (-0.09375, 0.09375, 0.0), (-0.09375, -0.25, 0.0), (-0.09375, -0.375, 0.0), (-0.09375, -0.3125, 0.0), (-0.09375, -0.2812, 0.0), (-0.09375, -0.2969, 0.0), (-0.09375, -0.3047, 0.0), (-0.09375, -0.4375, 0.0), (-0.09375, -0.3438, 0.0), (-0.09375, 1.0, -0.1104), (-0.09375, -1.0, 0.0), (-0.09375, -1.0, -0.1104), (-0.09375, 1.0, -0.0552), (-0.09375, 1.0, -0.08279), (-0.1875, 0.2969, -0.0276), (-0.1406, 0.2969, -0.0276), (-0.3125, 0.2969, -0.0276), (0.3125, 0.2969, -0.0276), (0.1875, 0.2969, -0.0276), (0.3125, 1.0, -0.0276), (-0.1406, 1.0, -0.0276), (-0.3359, 1.0, -0.0276), (-0.125, 1.0, -0.0276), (-0.3438, 0.2969, -0.0276), (-0.1328, -0.25, -0.0276), (-0.334, 0.2969, -0.0276), (0.3438, 0.2969, -0.0276), (0.125, 1.0, -0.0276), (-0.375, 0.5, -0.0276), (-0.1328, 0.125, -0.0276), (-0.375, 0.375, -0.0276), (-0.1328, 0.2969, -0.0276), (-0.375, 0.3125, -0.0276), (-0.1875, 1.0, -0.0276), (-0.1328, 0.09375, -0.0276), (-0.332, 1.0, -0.0276), (-0.3125, 1.0, -0.0276), (0.1875, 1.0, -0.0276), (0.3594, 0.2969, -0.0276), (-0.1328, -0.2812, -0.0276), (-0.1328, -0.2969, -0.0276), (-0.25, 0.2969, -0.0276), (-0.1562, 0.2969, -0.0276), (-0.3281, 0.2969, -0.0276), (0.25, 0.2969, -0.0276), (0.1562, 0.2969, -0.0276), (0.3438, 1.0, -0.0276), (-0.1328, 1.0, -0.0276), (-0.334, 1.0, -0.0276), (-0.375, 0.2969, -0.0276), (-0.1328, 0.0, -0.0276), (-0.3359, 0.2969, -0.0276), (0.1562, 1.0, -0.0276), (-0.375, 1.0, -0.0276), (-0.1328, 0.25, -0.0276), (-0.1328, 0.2812, -0.0276), (0.3594, 1.0, -0.0276), (-0.1562, 1.0, -0.0276), (-0.3281, 1.0, -0.0276), (-0.1328, 0.0625, -0.0276), (-0.332, 0.2969, -0.0276), (-0.25, 1.0, -0.0276), (0.25, 1.0, -0.0276), (-0.3438, 1.0, -0.0276), (0.3594, 0.5, -0.0276), (0.3594, 0.375, -0.0276), (0.3594, 0.3125, -0.0276), (0.09375, 1.0, -0.0276), (0.07812, 1.0, -0.0276), (-0.09375, 1.0, -0.0276), (-0.25, 0.2969, -0.09659), (-0.1562, 0.2969, -0.09659), (-0.3281, 0.2969, -0.09659), (0.25, 0.2969, -0.09659), (0.1562, 0.2969, -0.09659), (0.3438, 1.0, -0.09659), (-0.1328, 1.0, -0.09659), (-0.334, 1.0, -0.09659), (0.0, 1.0, -0.09659), (-0.375, 0.2969, -0.09659), (-0.1328, 0.0, -0.09659), (-0.3359, 0.2969, -0.09659), (0.1562, 1.0, -0.09659), (-0.375, 1.0, -0.09659), (-0.1328, 0.25, -0.09659), (-0.1328, 0.2812, -0.09659), (0.3594, 1.0, -0.09659), (-0.1562, 1.0, -0.09659), (-0.3281, 1.0, -0.09659), (-0.1328, 0.0625, -0.09659), (-0.332, 0.2969, -0.09659), (-0.25, 1.0, -0.09659), (0.25, 1.0, -0.09659), (-0.3438, 1.0, -0.09659), (0.3594, 0.5, -0.09659), (0.3594, 0.375, -0.09659), (0.3594, 0.3125, -0.09659), (0.0625, 1.0, -0.09659), (-0.0625, 1.0, -0.09659), (-0.1875, 0.2969, -0.09659), (-0.1406, 0.2969, -0.09659), (-0.3125, 0.2969, -0.09659), (0.3125, 0.2969, -0.09659), (0.1875, 0.2969, -0.09659), (0.3125, 1.0, -0.09659), (-0.1406, 1.0, -0.09659), (-0.3359, 1.0, -0.09659), (-0.125, 1.0, -0.09659), (-0.3438, 0.2969, -0.09659), (-0.1328, -0.25, -0.09659), (-0.334, 0.2969, -0.09659), (0.3438, 0.2969, -0.09659), (0.125, 1.0, -0.09659), (-0.375, 0.5, -0.09659), (-0.1328, 0.125, -0.09659), (-0.375, 0.375, -0.09659), (-0.1328, 0.2969, -0.09659), (-0.375, 0.3125, -0.09659), (-0.1875, 1.0, -0.09659), (-0.1328, 0.09375, -0.09659), (-0.332, 1.0, -0.09659), (-0.3125, 1.0, -0.09659), (0.1875, 1.0, -0.09659), (0.3594, 0.2969, -0.09659), (-0.1328, -0.2812, -0.09659), (-0.1328, -0.2969, -0.09659), (0.09375, 1.0, -0.09659), (0.07812, 1.0, -0.09659), (-0.09375, 1.0, -0.09659), (-0.07812, -1.0, 0.0), (-0.07812, -1.0, -0.1104), (-0.07812, 1.0, 0.0), (-0.07812, 0.0, 0.0), (-0.07812, 0.5, 0.0), (-0.07812, 0.25, 0.0), (-0.07812, 0.375, 0.0), (-0.07812, 0.3125, 0.0), (-0.07812, 0.2812, 0.0), (-0.07812, 0.2969, 0.0), (-0.07812, -0.5, 0.0), (-0.07812, 0.125, 0.0), (-0.07812, 0.0625, 0.0), (-0.07812, 0.09375, 0.0), (-0.07812, -0.25, 0.0), (-0.07812, -0.375, 0.0), (-0.07812, -0.3125, 0.0), (-0.07812, -0.2812, 0.0), (-0.07812, -0.2969, 0.0), (-0.07812, -0.3047, 0.0), (-0.07812, -0.4375, 0.0), (-0.07812, -0.3438, 0.0), (-0.07812, 1.0, -0.1104), (-0.07812, 1.0, -0.0552), (-0.07812, 1.0, -0.08279), (-0.07812, 1.0, -0.0276), (-0.07812, 1.0, -0.09659)], [], [(283, 4, 2, 281), (293, 14, 3, 282), (285, 6, 4, 283), (290, 11, 5, 284), (286, 7, 6, 285), (288, 9, 7, 286), (284, 5, 8, 287), (287, 8, 9, 288), (280, 1, 10, 289), (292, 13, 11, 290), (282, 3, 12, 291), (291, 12, 13, 292), (296, 18, 14, 293), (299, 137, 16, 294), (300, 142, 17, 295), (297, 19, 18, 296), (298, 122, 19, 297), (47, 24, 23, 46), (46, 23, 22, 45), (45, 22, 21, 44), (44, 21, 20, 43), (423, 37, 26, 412), (413, 27, 25, 411), (415, 29, 27, 413), (420, 34, 28, 414), (416, 30, 29, 415), (418, 32, 30, 416), (414, 28, 31, 417), (417, 31, 32, 418), (409, 42, 33, 419), (422, 36, 34, 420), (412, 26, 35, 421), (421, 35, 36, 422), (426, 40, 37, 423), (429, 138, 38, 424), (430, 143, 39, 425), (427, 41, 40, 426), (428, 123, 41, 427), (50, 44, 43, 48), (52, 45, 44, 50), (53, 46, 45, 52), (55, 47, 46, 53), (123, 124, 64, 41), (41, 64, 63, 40), (143, 144, 62, 39), (138, 139, 61, 38), (40, 63, 60, 37), (35, 58, 59, 36), (26, 49, 58, 35), (36, 59, 57, 34), (42, 65, 56, 33), (31, 54, 55, 32), (28, 51, 54, 31), (32, 55, 53, 30), (30, 53, 52, 29), (34, 57, 51, 28), (29, 52, 50, 27), (27, 50, 48, 25), (37, 60, 49, 26), (136, 70, 69, 132), (132, 69, 68, 133), (133, 68, 67, 134), (134, 67, 66, 135), (127, 125, 88, 121), (121, 88, 87, 120), (146, 145, 86, 119), (141, 140, 85, 118), (120, 87, 84, 117), (115, 82, 83, 116), (106, 73, 82, 115), (116, 83, 81, 114), (104, 71, 80, 113), (111, 78, 79, 112), (108, 75, 78, 111), (112, 79, 77, 110), (110, 77, 76, 109), (114, 81, 75, 108), (109, 76, 74, 107), (117, 84, 73, 106), (107, 74, 72, 105), (67, 90, 89, 66), (68, 91, 90, 67), (69, 92, 91, 68), (70, 93, 92, 69), (90, 95, 94, 89), (91, 96, 95, 90), (92, 97, 96, 91), (93, 98, 97, 92), (95, 100, 99, 94), (96, 101, 100, 95), (97, 102, 101, 96), (98, 103, 102, 97), (100, 107, 105, 99), (101, 109, 107, 100), (102, 110, 109, 101), (103, 112, 110, 102), (119, 86, 125, 127), (39, 62, 124, 123), (425, 39, 123, 428), (295, 17, 122, 298), (154, 134, 135, 155), (153, 133, 134, 154), (152, 132, 133, 153), (156, 136, 132, 152), (113, 80, 140, 141), (33, 56, 139, 138), (419, 33, 138, 429), (289, 10, 137, 299), (118, 85, 145, 146), (38, 61, 144, 143), (424, 38, 143, 430), (294, 16, 142, 300), (149, 157, 158, 150), (130, 151, 147, 129), (129, 147, 148, 128), (128, 148, 149, 0), (0, 149, 150, 15), (164, 156, 152, 162), (162, 152, 153, 161), (161, 153, 154, 160), (160, 154, 155, 163), (148, 126, 157, 149), (147, 131, 126, 148), (151, 159, 131, 147), (165, 160, 163, 168), (166, 161, 160, 165), (167, 162, 161, 166), (169, 164, 162, 167), (159, 169, 167, 131), (131, 167, 166, 126), (126, 166, 165, 157), (157, 165, 168, 158), (21, 171, 170, 20), (22, 172, 171, 21), (23, 173, 172, 22), (24, 174, 173, 23), (171, 176, 175, 170), (172, 177, 176, 171), (173, 178, 177, 172), (174, 179, 178, 173), (176, 181, 180, 175), (177, 182, 181, 176), (178, 183, 182, 177), (179, 184, 183, 178), (569, 540, 208, 212), (570, 541, 214, 216), (571, 542, 241, 235), (572, 543, 190, 249), (573, 544, 197, 194), (574, 545, 250, 248), (65, 42, 192, 206), (71, 104, 217, 209), (64, 124, 230, 205), (575, 546, 218, 215), (576, 547, 246, 242), (568, 548, 187, 302), (578, 549, 233, 239), (63, 64, 205, 204), (579, 550, 219, 227), (580, 551, 243, 247), (144, 61, 202, 237), (62, 144, 237, 203), (581, 572, 249, 251), (582, 552, 195, 191), (583, 553, 188, 185), (61, 139, 236, 202), (584, 554, 220, 224), (585, 583, 185, 231), (60, 63, 204, 201), (586, 570, 216, 222), (587, 585, 231, 232), (59, 58, 199, 200), (549, 587, 232, 233), (58, 49, 196, 199), (554, 555, 221, 220), (555, 586, 222, 221), (545, 556, 252, 250), (480, 71, 209, 481), (56, 65, 206, 198), (104, 113, 223, 217), (588, 557, 213, 211), (596, 582, 191, 431), (589, 584, 224, 226), (546, 577, 210, 218), (590, 558, 240, 244), (550, 559, 225, 219), (542, 560, 245, 241), (591, 561, 207, 234), (592, 562, 189, 193), (559, 589, 226, 225), (593, 581, 251, 256), (553, 563, 238, 188), (563, 576, 242, 238), (540, 571, 235, 208), (594, 579, 227, 228), (541, 569, 212, 214), (551, 578, 239, 243), (543, 573, 194, 190), (595, 594, 228, 229), (49, 60, 201, 196), (556, 564, 253, 252), (561, 588, 211, 207), (564, 565, 254, 253), (557, 575, 215, 213), (565, 566, 255, 254), (547, 590, 244, 246), (139, 56, 198, 236), (124, 62, 203, 230), (566, 593, 256, 255), (274, 1, 186, 279), (560, 580, 247, 245), (562, 574, 248, 189), (552, 592, 193, 195), (558, 591, 234, 240), (410, 431, 191, 195, 193, 189, 248, 250, 252, 253, 254, 255, 256, 251, 249, 190, 194, 197, 200, 199, 196, 201, 204, 205, 230, 203, 237, 202, 236, 198, 206, 192), (301, 302, 187, 278, 279, 186), (457, 274, 279, 458), (548, 567, 278, 187), (16, 270, 277, 142), (10, 265, 276, 137), (17, 271, 275, 122), (122, 275, 273, 19), (19, 273, 272, 18), (142, 277, 271, 17), (137, 276, 270, 16), (18, 272, 269, 14), (12, 267, 268, 13), (3, 258, 267, 12), (13, 268, 266, 11), (1, 274, 265, 10), (8, 263, 264, 9), (5, 260, 263, 8), (9, 264, 262, 7), (7, 262, 261, 6), (11, 266, 260, 5), (6, 261, 259, 4), (4, 259, 257, 2), (14, 269, 258, 3), (600, 621, 302, 301), (1, 280, 301, 186), (625, 568, 302, 621), (614, 294, 300, 620), (609, 289, 299, 619), (615, 295, 298, 618), (618, 298, 297, 617), (617, 297, 296, 616), (620, 300, 295, 615), (619, 299, 294, 614), (616, 296, 293, 613), (611, 291, 292, 612), (602, 282, 291, 611), (612, 292, 290, 610), (599, 280, 289, 609), (607, 287, 288, 608), (604, 284, 287, 607), (608, 288, 286, 606), (606, 286, 285, 605), (610, 290, 284, 604), (605, 285, 283, 603), (613, 293, 282, 602), (603, 283, 281, 601), (528, 506, 345, 342), (522, 507, 347, 328), (532, 489, 313, 348), (530, 495, 324, 344), (536, 508, 349, 355), (518, 505, 341, 318), (535, 536, 355, 354), (527, 490, 315, 339), (534, 535, 354, 353), (531, 503, 338, 346), (526, 534, 353, 337), (510, 509, 351, 352), (514, 488, 311, 310), (521, 493, 320, 325), (512, 484, 303, 306), (509, 494, 322, 351), (511, 486, 307, 304), (533, 491, 317, 350), (523, 533, 350, 330), (508, 496, 326, 349), (529, 504, 340, 343), (507, 532, 348, 347), (506, 531, 346, 345), (513, 530, 344, 308), (520, 529, 343, 323), (505, 528, 342, 341), (517, 492, 319, 316), (504, 499, 331, 340), (537, 497, 327, 432), (503, 527, 339, 338), (516, 526, 337, 314), (525, 501, 334, 336), (524, 525, 336, 332), (519, 502, 335, 321), (502, 500, 333, 335), (501, 485, 305, 334), (500, 498, 329, 333), (499, 524, 332, 331), (498, 523, 330, 329), (497, 522, 328, 327), (496, 487, 309, 326), (495, 521, 325, 324), (494, 520, 323, 322), (493, 519, 321, 320), (491, 518, 318, 317), (490, 517, 316, 315), (489, 516, 314, 313), (488, 515, 312, 311), (487, 514, 310, 309), (486, 513, 308, 307), (485, 512, 306, 305), (484, 511, 304, 303), (342, 345, 404, 373), (328, 347, 405, 367), (348, 313, 387, 377), (344, 324, 393, 375), (355, 349, 406, 381), (318, 341, 403, 363), (354, 355, 381, 380), (339, 315, 388, 372), (353, 354, 380, 379), (346, 338, 401, 376), (337, 353, 379, 371), (352, 351, 407, 408), (310, 311, 386, 359), (325, 320, 391, 366), (306, 303, 382, 357), (351, 322, 392, 407), (304, 307, 384, 356), (350, 317, 389, 378), (330, 350, 378, 368), (349, 326, 394, 406), (343, 340, 402, 374), (347, 348, 377, 405), (345, 346, 376, 404), (308, 344, 375, 358), (323, 343, 374, 365), (341, 342, 373, 403), (316, 319, 390, 362), (340, 331, 397, 402), (432, 327, 395, 433), (338, 339, 372, 401), (314, 337, 371, 361), (336, 334, 399, 370), (332, 336, 370, 369), (321, 335, 400, 364), (335, 333, 398, 400), (334, 305, 383, 399), (333, 329, 396, 398), (331, 332, 369, 397), (329, 330, 368, 396), (327, 328, 367, 395), (326, 309, 385, 394), (324, 325, 366, 393), (322, 323, 365, 392), (320, 321, 364, 391), (317, 318, 363, 389), (315, 316, 362, 388), (313, 314, 361, 387), (311, 312, 360, 386), (309, 310, 359, 385), (307, 308, 358, 384), (305, 306, 357, 383), (303, 304, 356, 382), (455, 432, 433, 456), (538, 537, 432, 455), (42, 409, 410, 192), (458, 454, 431, 410), (597, 596, 431, 454), (447, 424, 430, 453), (442, 419, 429, 452), (448, 425, 428, 451), (451, 428, 427, 450), (450, 427, 426, 449), (453, 430, 425, 448), (452, 429, 424, 447), (449, 426, 423, 446), (444, 421, 422, 445), (435, 412, 421, 444), (445, 422, 420, 443), (457, 409, 419, 442), (440, 417, 418, 441), (437, 414, 417, 440), (441, 418, 416, 439), (439, 416, 415, 438), (443, 420, 414, 437), (438, 415, 413, 436), (436, 413, 411, 434), (446, 423, 412, 435), (269, 446, 435, 258), (259, 436, 434, 257), (261, 438, 436, 259), (266, 443, 437, 260), (262, 439, 438, 261), (264, 441, 439, 262), (260, 437, 440, 263), (263, 440, 441, 264), (274, 457, 442, 265), (268, 445, 443, 266), (258, 435, 444, 267), (267, 444, 445, 268), (272, 449, 446, 269), (276, 452, 447, 270), (277, 453, 448, 271), (273, 450, 449, 272), (275, 451, 450, 273), (271, 448, 451, 275), (265, 442, 452, 276), (270, 447, 453, 277), (567, 597, 454, 278), (279, 278, 454, 458), (409, 457, 458, 410), (319, 482, 483, 390), (492, 539, 482, 319), (74, 461, 459, 72), (84, 471, 460, 73), (76, 463, 461, 74), (81, 468, 462, 75), (77, 464, 463, 76), (79, 466, 464, 77), (75, 462, 465, 78), (78, 465, 466, 79), (71, 480, 467, 80), (83, 470, 468, 81), (73, 460, 469, 82), (82, 469, 470, 83), (87, 474, 471, 84), (140, 477, 472, 85), (145, 478, 473, 86), (88, 475, 474, 87), (125, 476, 475, 88), (86, 473, 476, 125), (80, 467, 477, 140), (85, 472, 478, 145), (577, 598, 479, 210), (209, 217, 223, 229, 228, 227, 219, 225, 226, 224, 220, 221, 222, 216, 214, 212, 208, 235, 241, 245, 247, 243, 239, 233, 232, 231, 185, 188, 238, 242, 246, 244, 240, 234, 207, 211, 213, 215, 218, 210, 479, 481), (599, 480, 481, 600), (72, 459, 539, 492), (434, 411, 537, 538), (93, 70, 511, 484), (103, 98, 512, 485), (136, 156, 513, 486), (174, 24, 514, 487), (47, 55, 515, 488), (170, 175, 516, 489), (99, 105, 517, 490), (158, 168, 518, 491), (151, 130, 519, 493), (117, 106, 520, 494), (169, 159, 521, 495), (179, 174, 487, 496), (25, 48, 522, 497), (0, 15, 523, 498), (114, 108, 524, 499), (128, 0, 498, 500), (112, 103, 485, 501), (129, 128, 500, 502), (130, 129, 502, 519), (108, 111, 525, 524), (111, 112, 501, 525), (175, 180, 526, 516), (89, 94, 527, 503), (411, 25, 497, 537), (116, 114, 499, 504), (105, 72, 492, 517), (163, 155, 528, 505), (106, 115, 529, 520), (156, 164, 530, 513), (135, 66, 531, 506), (43, 20, 532, 507), (115, 116, 504, 529), (184, 179, 496, 508), (15, 150, 533, 523), (150, 158, 491, 533), (70, 136, 486, 511), (120, 117, 494, 509), (98, 93, 484, 512), (159, 151, 493, 521), (24, 47, 488, 514), (121, 120, 509, 510), (180, 181, 534, 526), (66, 89, 503, 531), (181, 182, 535, 534), (94, 99, 490, 527), (182, 183, 536, 535), (168, 163, 505, 518), (183, 184, 508, 536), (164, 169, 495, 530), (20, 170, 489, 532), (48, 43, 507, 522), (155, 135, 506, 528), (390, 483, 598, 577), (456, 433, 596, 597), (373, 404, 591, 558), (367, 405, 592, 552), (377, 387, 574, 562), (375, 393, 580, 560), (381, 406, 593, 566), (363, 403, 590, 547), (380, 381, 566, 565), (372, 388, 575, 557), (379, 380, 565, 564), (376, 401, 588, 561), (371, 379, 564, 556), (408, 407, 594, 595), (359, 386, 573, 543), (366, 391, 578, 551), (357, 382, 569, 541), (407, 392, 579, 594), (356, 384, 571, 540), (378, 389, 576, 563), (368, 378, 563, 553), (406, 394, 581, 593), (374, 402, 589, 559), (405, 377, 562, 592), (404, 376, 561, 591), (358, 375, 560, 542), (365, 374, 559, 550), (403, 373, 558, 590), (362, 390, 577, 546), (402, 397, 584, 589), (433, 395, 582, 596), (401, 372, 557, 588), (361, 371, 556, 545), (370, 399, 586, 555), (369, 370, 555, 554), (364, 400, 587, 549), (400, 398, 585, 587), (399, 383, 570, 586), (398, 396, 583, 585), (397, 369, 554, 584), (396, 368, 553, 583), (395, 367, 552, 582), (394, 385, 572, 581), (393, 366, 551, 580), (392, 365, 550, 579), (391, 364, 549, 578), (389, 363, 547, 576), (388, 362, 546, 575), (387, 361, 545, 574), (386, 360, 544, 573), (385, 359, 543, 572), (384, 358, 542, 571), (383, 357, 541, 570), (382, 356, 540, 569), (483, 623, 625, 598), (459, 601, 624, 539), (280, 599, 600, 301), (482, 622, 623, 483), (539, 624, 622, 482), (461, 603, 601, 459), (471, 613, 602, 460), (463, 605, 603, 461), (468, 610, 604, 462), (464, 606, 605, 463), (466, 608, 606, 464), (462, 604, 607, 465), (465, 607, 608, 466), (480, 599, 609, 467), (470, 612, 610, 468), (460, 602, 611, 469), (469, 611, 612, 470), (474, 616, 613, 471), (477, 619, 614, 472), (478, 620, 615, 473), (475, 617, 616, 474), (476, 618, 617, 475), (473, 615, 618, 476), (467, 609, 619, 477), (472, 614, 620, 478), (598, 625, 621, 479), (481, 479, 621, 600)])
_uv = me_plane_002.uv_layers.new(name='UVMap')
_uv.uv.foreach_set('vector', [0.4688, 0.75, 0.5, 0.75, 0.5, 1.0, 0.4688, 1.0, 0.4688, 0.375, 0.5, 0.375, 0.5, 0.5, 0.4688, 0.5, 0.4688, 0.6875, 0.5, 0.6875, 0.5, 0.75, 0.4688, 0.75, 0.4688, 0.5625, 0.5, 0.5625, 0.5, 0.625, 0.4688, 0.625, 0.4688, 0.6562, 0.5, 0.6562, 0.5, 0.6875, 0.4688, 0.6875, 0.4688, 0.6484, 0.5, 0.6484, 0.5, 0.6562, 0.4688, 0.6562, 0.4688, 0.625, 0.5, 0.625, 0.5, 0.6406, 0.4688, 0.6406, 0.4688, 0.6406, 0.5, 0.6406, 0.5, 0.6484, 0.4688, 0.6484, 0.4688, 0.0, 0.5, 0.0, 0.5, 0.25, 0.4688, 0.25, 0.4688, 0.5469, 0.5, 0.5469, 0.5, 0.5625, 0.4688, 0.5625, 0.4688, 0.5, 0.5, 0.5, 0.5, 0.5312, 0.4688, 0.5312, 0.4688, 0.5312, 0.5, 0.5312, 0.5, 0.5469, 0.4688, 0.5469, 0.4688, 0.3594, 0.5, 0.3594, 0.5, 0.375, 0.4688, 0.375, 0.4688, 0.2812, 0.5, 0.2812, 0.5, 0.3125, 0.4688, 0.3125, 0.4688, 0.3281, 0.5, 0.3281, 0.5, 0.3438, 0.4688, 0.3438, 0.4688, 0.3516, 0.5, 0.3516, 0.5, 0.3594, 0.4688, 0.3594, 0.4688, 0.3477, 0.5, 0.3477, 0.5, 0.3516, 0.4688, 0.3516, 0.5938, 0.6484, 0.625, 0.6484, 0.625, 0.6562, 0.5938, 0.6562, 0.5938, 0.6562, 0.625, 0.6562, 0.625, 0.6875, 0.5938, 0.6875, 0.5938, 0.6875, 0.625, 0.6875, 0.625, 0.75, 0.5938, 0.75, 0.5938, 0.75, 0.625, 0.75, 0.625, 1.0, 0.5938, 1.0, 0.5469, 0.375, 0.5625, 0.375, 0.5625, 0.5, 0.5469, 0.5, 0.5469, 0.75, 0.5625, 0.75, 0.5625, 1.0, 0.5469, 1.0, 0.5469, 0.6875, 0.5625, 0.6875, 0.5625, 0.75, 0.5469, 0.75, 0.5469, 0.5625, 0.5625, 0.5625, 0.5625, 0.625, 0.5469, 0.625, 0.5469, 0.6562, 0.5625, 0.6562, 0.5625, 0.6875, 0.5469, 0.6875, 0.5469, 0.6484, 0.5625, 0.6484, 0.5625, 0.6562, 0.5469, 0.6562, 0.5469, 0.625, 0.5625, 0.625, 0.5625, 0.6406, 0.5469, 0.6406, 0.5469, 0.6406, 0.5625, 0.6406, 0.5625, 0.6484, 0.5469, 0.6484, 0.5469, 0.0, 0.5625, 0.0, 0.5625, 0.25, 0.5469, 0.25, 0.5469, 0.5469, 0.5625, 0.5469, 0.5625, 0.5625, 0.5469, 0.5625, 0.5469, 0.5, 0.5625, 0.5, 0.5625, 0.5312, 0.5469, 0.5312, 0.5469, 0.5312, 0.5625, 0.5312, 0.5625, 0.5469, 0.5469, 0.5469, 0.5469, 0.3594, 0.5625, 0.3594, 0.5625, 0.375, 0.5469, 0.375, 0.5469, 0.2812, 0.5625, 0.2812, 0.5625, 0.3125, 0.5469, 0.3125, 0.5469, 0.3281, 0.5625, 0.3281, 0.5625, 0.3438, 0.5469, 0.3438, 0.5469, 0.3516, 0.5625, 0.3516, 0.5625, 0.3594, 0.5469, 0.3594, 0.5469, 0.3477, 0.5625, 0.3477, 0.5625, 0.3516, 0.5469, 0.3516, 0.5781, 0.75, 0.5938, 0.75, 0.5938, 1.0, 0.5781, 1.0, 0.5781, 0.6875, 0.5938, 0.6875, 0.5938, 0.75, 0.5781, 0.75, 0.5781, 0.6562, 0.5938, 0.6562, 0.5938, 0.6875, 0.5781, 0.6875, 0.5781, 0.6484, 0.5938, 0.6484, 0.5938, 0.6562, 0.5781, 0.6562, 0.5625, 0.3477, 0.5781, 0.3477, 0.5781, 0.3516, 0.5625, 0.3516, 0.5625, 0.3516, 0.5781, 0.3516, 0.5781, 0.3594, 0.5625, 0.3594, 0.5625, 0.3281, 0.5781, 0.3281, 0.5781, 0.3438, 0.5625, 0.3438, 0.5625, 0.2812, 0.5781, 0.2812, 0.5781, 0.3125, 0.5625, 0.3125, 0.5625, 0.3594, 0.5781, 0.3594, 0.5781, 0.375, 0.5625, 0.375, 0.5625, 0.5312, 0.5781, 0.5312, 0.5781, 0.5469, 0.5625, 0.5469, 0.5625, 0.5, 0.5781, 0.5, 0.5781, 0.5312, 0.5625, 0.5312, 0.5625, 0.5469, 0.5781, 0.5469, 0.5781, 0.5625, 0.5625, 0.5625, 0.5625, 0.0, 0.5781, 0.0, 0.5781, 0.25, 0.5625, 0.25, 0.5625, 0.6406, 0.5781, 0.6406, 0.5781, 0.6484, 0.5625, 0.6484, 0.5625, 0.625, 0.5781, 0.625, 0.5781, 0.6406, 0.5625, 0.6406, 0.5625, 0.6484, 0.5781, 0.6484, 0.5781, 0.6562, 0.5625, 0.6562, 0.5625, 0.6562, 0.5781, 0.6562, 0.5781, 0.6875, 0.5625, 0.6875, 0.5625, 0.5625, 0.5781, 0.5625, 0.5781, 0.625, 0.5625, 0.625, 0.5625, 0.6875, 0.5781, 0.6875, 0.5781, 0.75, 0.5625, 0.75, 0.5625, 0.75, 0.5781, 0.75, 0.5781, 1.0, 0.5625, 1.0, 0.5625, 0.375, 0.5781, 0.375, 0.5781, 0.5, 0.5625, 0.5, 0.3438, 0.6484, 0.375, 0.6484, 0.375, 0.6562, 0.3438, 0.6562, 0.3438, 0.6562, 0.375, 0.6562, 0.375, 0.6875, 0.3438, 0.6875, 0.3438, 0.6875, 0.375, 0.6875, 0.375, 0.75, 0.3438, 0.75, 0.3438, 0.75, 0.375, 0.75, 0.375, 1.0, 0.3438, 1.0, 0.4336, 0.3477, 0.4375, 0.3477, 0.4375, 0.3516, 0.4336, 0.3516, 0.4336, 0.3516, 0.4375, 0.3516, 0.4375, 0.3594, 0.4336, 0.3594, 0.4336, 0.3281, 0.4375, 0.3281, 0.4375, 0.3438, 0.4336, 0.3438, 0.4336, 0.2812, 0.4375, 0.2812, 0.4375, 0.3125, 0.4336, 0.3125, 0.4336, 0.3594, 0.4375, 0.3594, 0.4375, 0.375, 0.4336, 0.375, 0.4336, 0.5312, 0.4375, 0.5312, 0.4375, 0.5469, 0.4336, 0.5469, 0.4336, 0.5, 0.4375, 0.5, 0.4375, 0.5312, 0.4336, 0.5312, 0.4336, 0.5469, 0.4375, 0.5469, 0.4375, 0.5625, 0.4336, 0.5625, 0.4336, 0.0, 0.4375, 0.0, 0.4375, 0.25, 0.4336, 0.25, 0.4336, 0.6406, 0.4375, 0.6406, 0.4375, 0.6484, 0.4336, 0.6484, 0.4336, 0.625, 0.4375, 0.625, 0.4375, 0.6406, 0.4336, 0.6406, 0.4336, 0.6484, 0.4375, 0.6484, 0.4375, 0.6562, 0.4336, 0.6562, 0.4336, 0.6562, 0.4375, 0.6562, 0.4375, 0.6875, 0.4336, 0.6875, 0.4336, 0.5625, 0.4375, 0.5625, 0.4375, 0.625, 0.4336, 0.625, 0.4336, 0.6875, 0.4375, 0.6875, 0.4375, 0.75, 0.4336, 0.75, 0.4336, 0.375, 0.4375, 0.375, 0.4375, 0.5, 0.4336, 0.5, 0.4336, 0.75, 0.4375, 0.75, 0.4375, 1.0, 0.4336, 1.0, 0.375, 0.75, 0.4062, 0.75, 0.4062, 1.0, 0.375, 1.0, 0.375, 0.6875, 0.4062, 0.6875, 0.4062, 0.75, 0.375, 0.75, 0.375, 0.6562, 0.4062, 0.6562, 0.4062, 0.6875, 0.375, 0.6875, 0.375, 0.6484, 0.4062, 0.6484, 0.4062, 0.6562, 0.375, 0.6562, 0.4062, 0.75, 0.4219, 0.75, 0.4219, 1.0, 0.4062, 1.0, 0.4062, 0.6875, 0.4219, 0.6875, 0.4219, 0.75, 0.4062, 0.75, 0.4062, 0.6562, 0.4219, 0.6562, 0.4219, 0.6875, 0.4062, 0.6875, 0.4062, 0.6484, 0.4219, 0.6484, 0.4219, 0.6562, 0.4062, 0.6562, 0.4219, 0.75, 0.4297, 0.75, 0.4297, 1.0, 0.4219, 1.0, 0.4219, 0.6875, 0.4297, 0.6875, 0.4297, 0.75, 0.4219, 0.75, 0.4219, 0.6562, 0.4297, 0.6562, 0.4297, 0.6875, 0.4219, 0.6875, 0.4219, 0.6484, 0.4297, 0.6484, 0.4297, 0.6562, 0.4219, 0.6562, 0.4297, 0.75, 0.4336, 0.75, 0.4336, 1.0, 0.4297, 1.0, 0.4297, 0.6875, 0.4336, 0.6875, 0.4336, 0.75, 0.4297, 0.75, 0.4297, 0.6562, 0.4336, 0.6562, 0.4336, 0.6875, 0.4297, 0.6875, 0.4297, 0.6484, 0.4336, 0.6484, 0.4336, 0.6562, 0.4297, 0.6562, 0.4336, 0.3438, 0.4375, 0.3438, 0.4375, 0.3477, 0.4336, 0.3477, 0.5625, 0.3438, 0.5781, 0.3438, 0.5781, 0.3477, 0.5625, 0.3477, 0.5469, 0.3438, 0.5625, 0.3438, 0.5625, 0.3477, 0.5469, 0.3477, 0.4688, 0.3438, 0.5, 0.3438, 0.5, 0.3477, 0.4688, 0.3477, 0.3359, 0.75, 0.3438, 0.75, 0.3438, 1.0, 0.3359, 1.0, 0.3359, 0.6875, 0.3438, 0.6875, 0.3438, 0.75, 0.3359, 0.75, 0.3359, 0.6562, 0.3438, 0.6562, 0.3438, 0.6875, 0.3359, 0.6875, 0.3359, 0.6484, 0.3438, 0.6484, 0.3438, 0.6562, 0.3359, 0.6562, 0.4336, 0.25, 0.4375, 0.25, 0.4375, 0.2812, 0.4336, 0.2812, 0.5625, 0.25, 0.5781, 0.25, 0.5781, 0.2812, 0.5625, 0.2812, 0.5469, 0.25, 0.5625, 0.25, 0.5625, 0.2812, 0.5469, 0.2812, 0.4688, 0.25, 0.5, 0.25, 0.5, 0.2812, 0.4688, 0.2812, 0.4336, 0.3125, 0.4375, 0.3125, 0.4375, 0.3281, 0.4336, 0.3281, 0.5625, 0.3125, 0.5781, 0.3125, 0.5781, 0.3281, 0.5625, 0.3281, 0.5469, 0.3125, 0.5625, 0.3125, 0.5625, 0.3281, 0.5469, 0.3281, 0.4688, 0.3125, 0.5, 0.3125, 0.5, 0.3281, 0.4688, 0.3281, 0.3281, 0.75, 0.332, 0.75, 0.332, 1.0, 0.3281, 1.0, 0.3125, 0.6484, 0.3281, 0.6484, 0.3281, 0.6562, 0.3125, 0.6562, 0.3125, 0.6562, 0.3281, 0.6562, 0.3281, 0.6875, 0.3125, 0.6875, 0.3125, 0.6875, 0.3281, 0.6875, 0.3281, 0.75, 0.3125, 0.75, 0.3125, 0.75, 0.3281, 0.75, 0.3281, 1.0, 0.3125, 1.0, 0.334, 0.6484, 0.3359, 0.6484, 0.3359, 0.6562, 0.334, 0.6562, 0.334, 0.6562, 0.3359, 0.6562, 0.3359, 0.6875, 0.334, 0.6875, 0.334, 0.6875, 0.3359, 0.6875, 0.3359, 0.75, 0.334, 0.75, 0.334, 0.75, 0.3359, 0.75, 0.3359, 1.0, 0.334, 1.0, 0.3281, 0.6875, 0.332, 0.6875, 0.332, 0.75, 0.3281, 0.75, 0.3281, 0.6562, 0.332, 0.6562, 0.332, 0.6875, 0.3281, 0.6875, 0.3281, 0.6484, 0.332, 0.6484, 0.332, 0.6562, 0.3281, 0.6562, 0.333, 0.75, 0.334, 0.75, 0.334, 1.0, 0.333, 1.0, 0.333, 0.6875, 0.334, 0.6875, 0.334, 0.75, 0.333, 0.75, 0.333, 0.6562, 0.334, 0.6562, 0.334, 0.6875, 0.333, 0.6875, 0.333, 0.6484, 0.334, 0.6484, 0.334, 0.6562, 0.333, 0.6562, 0.332, 0.6484, 0.333, 0.6484, 0.333, 0.6562, 0.332, 0.6562, 0.332, 0.6562, 0.333, 0.6562, 0.333, 0.6875, 0.332, 0.6875, 0.332, 0.6875, 0.333, 0.6875, 0.333, 0.75, 0.332, 0.75, 0.332, 0.75, 0.333, 0.75, 0.333, 1.0, 0.332, 1.0, 0.625, 0.75, 0.6562, 0.75, 0.6562, 1.0, 0.625, 1.0, 0.625, 0.6875, 0.6562, 0.6875, 0.6562, 0.75, 0.625, 0.75, 0.625, 0.6562, 0.6562, 0.6562, 0.6562, 0.6875, 0.625, 0.6875, 0.625, 0.6484, 0.6562, 0.6484, 0.6562, 0.6562, 0.625, 0.6562, 0.6562, 0.75, 0.6719, 0.75, 0.6719, 1.0, 0.6562, 1.0, 0.6562, 0.6875, 0.6719, 0.6875, 0.6719, 0.75, 0.6562, 0.75, 0.6562, 0.6562, 0.6719, 0.6562, 0.6719, 0.6875, 0.6562, 0.6875, 0.6562, 0.6484, 0.6719, 0.6484, 0.6719, 0.6562, 0.6562, 0.6562, 0.6719, 0.75, 0.6797, 0.75, 0.6797, 1.0, 0.6719, 1.0, 0.6719, 0.6875, 0.6797, 0.6875, 0.6797, 0.75, 0.6719, 0.75, 0.6719, 0.6562, 0.6797, 0.6562, 0.6797, 0.6875, 0.6719, 0.6875, 0.6719, 0.6484, 0.6797, 0.6484, 0.6797, 0.6562, 0.6719, 0.6562, 0.4062, 0.6484, 0.375, 0.6484, 0.375, 0.6484, 0.4062, 0.6484, 0.4297, 0.6484, 0.4219, 0.6484, 0.4219, 0.6484, 0.4297, 0.6484, 0.3438, 0.6484, 0.3359, 0.6484, 0.3359, 0.6484, 0.3438, 0.6484, 0.6562, 0.6484, 0.625, 0.6484, 0.625, 0.6484, 0.6562, 0.6484, 0.5938, 0.6484, 0.5781, 0.6484, 0.5781, 0.6484, 0.5938, 0.6484, 0.6562, 1.0, 0.6719, 1.0, 0.6719, 1.0, 0.6562, 1.0, 0.5781, 0.0, 0.5625, 0.0, 0.5625, 0.0, 0.5781, 0.0, 0.4375, 0.0, 0.4336, 0.0, 0.4336, 0.0, 0.4375, 0.0, 0.5781, 0.3516, 0.5781, 0.3477, 0.5781, 0.3477, 0.5781, 0.3516, 0.4297, 1.0, 0.4336, 1.0, 0.4336, 1.0, 0.4297, 1.0, 0.332, 1.0, 0.333, 1.0, 0.333, 1.0, 0.332, 1.0, 0.4688, 1.0, 0.5, 1.0, 0.5, 1.0, 0.4688, 1.0, 0.3281, 0.6484, 0.3125, 0.6484, 0.3125, 0.6484, 0.3281, 0.6484, 0.5781, 0.3594, 0.5781, 0.3516, 0.5781, 0.3516, 0.5781, 0.3594, 0.4336, 0.375, 0.4336, 0.5, 0.4336, 0.5, 0.4336, 0.375, 0.333, 0.6484, 0.332, 0.6484, 0.332, 0.6484, 0.333, 0.6484, 0.5781, 0.3281, 0.5781, 0.3125, 0.5781, 0.3125, 0.5781, 0.3281, 0.5781, 0.3438, 0.5781, 0.3281, 0.5781, 0.3281, 0.5781, 0.3438, 0.6719, 0.6484, 0.6562, 0.6484, 0.6562, 0.6484, 0.6719, 0.6484, 0.5625, 1.0, 0.5781, 1.0, 0.5781, 1.0, 0.5625, 1.0, 0.3125, 0.75, 0.3125, 1.0, 0.3125, 1.0, 0.3125, 0.75, 0.5781, 0.3125, 0.5781, 0.2812, 0.5781, 0.2812, 0.5781, 0.3125, 0.4336, 0.5625, 0.4336, 0.625, 0.4336, 0.625, 0.4336, 0.5625, 0.3125, 0.6875, 0.3125, 0.75, 0.3125, 0.75, 0.3125, 0.6875, 0.5781, 0.375, 0.5781, 0.3594, 0.5781, 0.3594, 0.5781, 0.375, 0.4336, 0.6484, 0.4297, 0.6484, 0.4297, 0.6484, 0.4336, 0.6484, 0.3125, 0.6562, 0.3125, 0.6875, 0.3125, 0.6875, 0.3125, 0.6562, 0.5781, 0.5469, 0.5781, 0.5312, 0.5781, 0.5312, 0.5781, 0.5469, 0.3125, 0.6484, 0.3125, 0.6562, 0.3125, 0.6562, 0.3125, 0.6484, 0.5781, 0.5312, 0.5781, 0.5, 0.5781, 0.5, 0.5781, 0.5312, 0.4336, 0.625, 0.4336, 0.6406, 0.4336, 0.6406, 0.4336, 0.625, 0.4336, 0.6406, 0.4336, 0.6484, 0.4336, 0.6484, 0.4336, 0.6406, 0.6719, 1.0, 0.6797, 1.0, 0.6797, 1.0, 0.6719, 1.0, 0.4531, 0.0, 0.4375, 0.0, 0.4375, 0.0, 0.4531, 0.0, 0.5781, 0.25, 0.5781, 0.0, 0.5781, 0.0, 0.5781, 0.25, 0.4336, 0.0, 0.4336, 0.25, 0.4336, 0.25, 0.4336, 0.0, 0.4062, 1.0, 0.4219, 1.0, 0.4219, 1.0, 0.4062, 1.0, 0.5469, 1.0, 0.5625, 1.0, 0.5625, 1.0, 0.5469, 1.0, 0.4336, 0.5469, 0.4336, 0.5625, 0.4336, 0.5625, 0.4336, 0.5469, 0.4336, 1.0, 0.4375, 1.0, 0.4375, 1.0, 0.4336, 1.0, 0.334, 1.0, 0.3359, 1.0, 0.3359, 1.0, 0.334, 1.0, 0.4336, 0.5, 0.4336, 0.5312, 0.4336, 0.5312, 0.4336, 0.5, 0.3359, 0.6484, 0.334, 0.6484, 0.334, 0.6484, 0.3359, 0.6484, 0.3438, 1.0, 0.375, 1.0, 0.375, 1.0, 0.3438, 1.0, 0.5938, 1.0, 0.625, 1.0, 0.625, 1.0, 0.5938, 1.0, 0.4336, 0.5312, 0.4336, 0.5469, 0.4336, 0.5469, 0.4336, 0.5312, 0.6797, 0.6484, 0.6719, 0.6484, 0.6719, 0.6484, 0.6797, 0.6484, 0.3125, 1.0, 0.3281, 1.0, 0.3281, 1.0, 0.3125, 1.0, 0.3281, 1.0, 0.332, 1.0, 0.332, 1.0, 0.3281, 1.0, 0.375, 0.6484, 0.3438, 0.6484, 0.3438, 0.6484, 0.375, 0.6484, 0.4336, 0.3594, 0.4336, 0.375, 0.4336, 0.375, 0.4336, 0.3594, 0.4219, 0.6484, 0.4062, 0.6484, 0.4062, 0.6484, 0.4219, 0.6484, 0.332, 0.6484, 0.3281, 0.6484, 0.3281, 0.6484, 0.332, 0.6484, 0.625, 0.6484, 0.5938, 0.6484, 0.5938, 0.6484, 0.625, 0.6484, 0.4336, 0.3516, 0.4336, 0.3594, 0.4336, 0.3594, 0.4336, 0.3516, 0.5781, 0.5, 0.5781, 0.375, 0.5781, 0.375, 0.5781, 0.5, 0.6797, 1.0, 0.6797, 0.75, 0.6797, 0.75, 0.6797, 1.0, 0.375, 1.0, 0.4062, 1.0, 0.4062, 1.0, 0.375, 1.0, 0.6797, 0.75, 0.6797, 0.6875, 0.6797, 0.6875, 0.6797, 0.75, 0.4219, 1.0, 0.4297, 1.0, 0.4297, 1.0, 0.4219, 1.0, 0.6797, 0.6875, 0.6797, 0.6562, 0.6797, 0.6562, 0.6797, 0.6875, 0.333, 1.0, 0.334, 1.0, 0.334, 1.0, 0.333, 1.0, 0.5781, 0.2812, 0.5781, 0.25, 0.5781, 0.25, 0.5781, 0.2812, 0.5781, 0.3477, 0.5781, 0.3438, 0.5781, 0.3438, 0.5781, 0.3477, 0.6797, 0.6562, 0.6797, 0.6484, 0.6797, 0.6484, 0.6797, 0.6562, 0.5312, 0.0, 0.5, 0.0, 0.5, 0.0, 0.5312, 0.0, 0.334, 0.6484, 0.333, 0.6484, 0.333, 0.6484, 0.334, 0.6484, 0.625, 1.0, 0.6562, 1.0, 0.6562, 1.0, 0.625, 1.0, 0.5781, 1.0, 0.5938, 1.0, 0.5938, 1.0, 0.5781, 1.0, 0.3359, 1.0, 0.3438, 1.0, 0.3438, 1.0, 0.3359, 1.0, 0.5469, 0.0, 0.5469, 1.0, 0.5625, 1.0, 0.5781, 1.0, 0.5938, 1.0, 0.625, 1.0, 0.6562, 1.0, 0.6719, 1.0, 0.6797, 1.0, 0.6797, 0.75, 0.6797, 0.6875, 0.6797, 0.6562, 0.6797, 0.6484, 0.6719, 0.6484, 0.6562, 0.6484, 0.625, 0.6484, 0.5938, 0.6484, 0.5781, 0.6484, 0.5781, 0.5469, 0.5781, 0.5312, 0.5781, 0.5, 0.5781, 0.375, 0.5781, 0.3594, 0.5781, 0.3516, 0.5781, 0.3477, 0.5781, 0.3438, 0.5781, 0.3281, 0.5781, 0.3125, 0.5781, 0.2812, 0.5781, 0.25, 0.5781, 0.0, 0.5625, 0.0, 0.4688, 0.0, 0.4688, 1.0, 0.5, 1.0, 0.5312, 1.0, 0.5312, 0.0, 0.5, 0.0, 0.5391, 0.0, 0.5312, 0.0, 0.5312, 0.0, 0.5391, 0.0, 0.5, 1.0, 0.5312, 1.0, 0.5312, 1.0, 0.5, 1.0, 0.5, 0.3125, 0.5312, 0.3125, 0.5312, 0.3281, 0.5, 0.3281, 0.5, 0.25, 0.5312, 0.25, 0.5312, 0.2812, 0.5, 0.2812, 0.5, 0.3438, 0.5312, 0.3438, 0.5312, 0.3477, 0.5, 0.3477, 0.5, 0.3477, 0.5312, 0.3477, 0.5312, 0.3516, 0.5, 0.3516, 0.5, 0.3516, 0.5312, 0.3516, 0.5312, 0.3594, 0.5, 0.3594, 0.5, 0.3281, 0.5312, 0.3281, 0.5312, 0.3438, 0.5, 0.3438, 0.5, 0.2812, 0.5312, 0.2812, 0.5312, 0.3125, 0.5, 0.3125, 0.5, 0.3594, 0.5312, 0.3594, 0.5312, 0.375, 0.5, 0.375, 0.5, 0.5312, 0.5312, 0.5312, 0.5312, 0.5469, 0.5, 0.5469, 0.5, 0.5, 0.5312, 0.5, 0.5312, 0.5312, 0.5, 0.5312, 0.5, 0.5469, 0.5312, 0.5469, 0.5312, 0.5625, 0.5, 0.5625, 0.5, 0.0, 0.5312, 0.0, 0.5312, 0.25, 0.5, 0.25, 0.5, 0.6406, 0.5312, 0.6406, 0.5312, 0.6484, 0.5, 0.6484, 0.5, 0.625, 0.5312, 0.625, 0.5312, 0.6406, 0.5, 0.6406, 0.5, 0.6484, 0.5312, 0.6484, 0.5312, 0.6562, 0.5, 0.6562, 0.5, 0.6562, 0.5312, 0.6562, 0.5312, 0.6875, 0.5, 0.6875, 0.5, 0.5625, 0.5312, 0.5625, 0.5312, 0.625, 0.5, 0.625, 0.5, 0.6875, 0.5312, 0.6875, 0.5312, 0.75, 0.5, 0.75, 0.5, 0.75, 0.5312, 0.75, 0.5312, 1.0, 0.5, 1.0, 0.5, 0.375, 0.5312, 0.375, 0.5312, 0.5, 0.5, 0.5, 0.4609, 0.0, 0.4609, 1.0, 0.4688, 1.0, 0.4688, 0.0, 0.5, 0.0, 0.4688, 0.0, 0.4688, 0.0, 0.5, 0.0, 0.4609, 1.0, 0.4688, 1.0, 0.4688, 1.0, 0.4609, 1.0, 0.4609, 0.3125, 0.4688, 0.3125, 0.4688, 0.3281, 0.4609, 0.3281, 0.4609, 0.25, 0.4688, 0.25, 0.4688, 0.2812, 0.4609, 0.2812, 0.4609, 0.3438, 0.4688, 0.3438, 0.4688, 0.3477, 0.4609, 0.3477, 0.4609, 0.3477, 0.4688, 0.3477, 0.4688, 0.3516, 0.4609, 0.3516, 0.4609, 0.3516, 0.4688, 0.3516, 0.4688, 0.3594, 0.4609, 0.3594, 0.4609, 0.3281, 0.4688, 0.3281, 0.4688, 0.3438, 0.4609, 0.3438, 0.4609, 0.2812, 0.4688, 0.2812, 0.4688, 0.3125, 0.4609, 0.3125, 0.4609, 0.3594, 0.4688, 0.3594, 0.4688, 0.375, 0.4609, 0.375, 0.4609, 0.5312, 0.4688, 0.5312, 0.4688, 0.5469, 0.4609, 0.5469, 0.4609, 0.5, 0.4688, 0.5, 0.4688, 0.5312, 0.4609, 0.5312, 0.4609, 0.5469, 0.4688, 0.5469, 0.4688, 0.5625, 0.4609, 0.5625, 0.4609, 0.0, 0.4688, 0.0, 0.4688, 0.25, 0.4609, 0.25, 0.4609, 0.6406, 0.4688, 0.6406, 0.4688, 0.6484, 0.4609, 0.6484, 0.4609, 0.625, 0.4688, 0.625, 0.4688, 0.6406, 0.4609, 0.6406, 0.4609, 0.6484, 0.4688, 0.6484, 0.4688, 0.6562, 0.4609, 0.6562, 0.4609, 0.6562, 0.4688, 0.6562, 0.4688, 0.6875, 0.4609, 0.6875, 0.4609, 0.5625, 0.4688, 0.5625, 0.4688, 0.625, 0.4609, 0.625, 0.4609, 0.6875, 0.4688, 0.6875, 0.4688, 0.75, 0.4609, 0.75, 0.4609, 0.375, 0.4688, 0.375, 0.4688, 0.5, 0.4609, 0.5, 0.4609, 0.75, 0.4688, 0.75, 0.4688, 1.0, 0.4609, 1.0, 0.3359, 1.0, 0.3438, 1.0, 0.3438, 1.0, 0.3359, 1.0, 0.5781, 1.0, 0.5938, 1.0, 0.5938, 1.0, 0.5781, 1.0, 0.625, 1.0, 0.6562, 1.0, 0.6562, 1.0, 0.625, 1.0, 0.334, 0.6484, 0.333, 0.6484, 0.333, 0.6484, 0.334, 0.6484, 0.6797, 0.6562, 0.6797, 0.6484, 0.6797, 0.6484, 0.6797, 0.6562, 0.333, 1.0, 0.334, 1.0, 0.334, 1.0, 0.333, 1.0, 0.6797, 0.6875, 0.6797, 0.6562, 0.6797, 0.6562, 0.6797, 0.6875, 0.4219, 1.0, 0.4297, 1.0, 0.4297, 1.0, 0.4219, 1.0, 0.6797, 0.75, 0.6797, 0.6875, 0.6797, 0.6875, 0.6797, 0.75, 0.375, 1.0, 0.4062, 1.0, 0.4062, 1.0, 0.375, 1.0, 0.6797, 1.0, 0.6797, 0.75, 0.6797, 0.75, 0.6797, 1.0, 0.4336, 0.3516, 0.4336, 0.3594, 0.4336, 0.3594, 0.4336, 0.3516, 0.625, 0.6484, 0.5938, 0.6484, 0.5938, 0.6484, 0.625, 0.6484, 0.332, 0.6484, 0.3281, 0.6484, 0.3281, 0.6484, 0.332, 0.6484, 0.4219, 0.6484, 0.4062, 0.6484, 0.4062, 0.6484, 0.4219, 0.6484, 0.4336, 0.3594, 0.4336, 0.375, 0.4336, 0.375, 0.4336, 0.3594, 0.375, 0.6484, 0.3438, 0.6484, 0.3438, 0.6484, 0.375, 0.6484, 0.3281, 1.0, 0.332, 1.0, 0.332, 1.0, 0.3281, 1.0, 0.3125, 1.0, 0.3281, 1.0, 0.3281, 1.0, 0.3125, 1.0, 0.6797, 0.6484, 0.6719, 0.6484, 0.6719, 0.6484, 0.6797, 0.6484, 0.4336, 0.5312, 0.4336, 0.5469, 0.4336, 0.5469, 0.4336, 0.5312, 0.5938, 1.0, 0.625, 1.0, 0.625, 1.0, 0.5938, 1.0, 0.3438, 1.0, 0.375, 1.0, 0.375, 1.0, 0.3438, 1.0, 0.3359, 0.6484, 0.334, 0.6484, 0.334, 0.6484, 0.3359, 0.6484, 0.4336, 0.5, 0.4336, 0.5312, 0.4336, 0.5312, 0.4336, 0.5, 0.334, 1.0, 0.3359, 1.0, 0.3359, 1.0, 0.334, 1.0, 0.4336, 1.0, 0.4375, 1.0, 0.4375, 1.0, 0.4336, 1.0, 0.4336, 0.5469, 0.4336, 0.5625, 0.4336, 0.5625, 0.4336, 0.5469, 0.5469, 1.0, 0.5625, 1.0, 0.5625, 1.0, 0.5469, 1.0, 0.4062, 1.0, 0.4219, 1.0, 0.4219, 1.0, 0.4062, 1.0, 0.6719, 1.0, 0.6797, 1.0, 0.6797, 1.0, 0.6719, 1.0, 0.4336, 0.6406, 0.4336, 0.6484, 0.4336, 0.6484, 0.4336, 0.6406, 0.4336, 0.625, 0.4336, 0.6406, 0.4336, 0.6406, 0.4336, 0.625, 0.3125, 0.6484, 0.3125, 0.6562, 0.3125, 0.6562, 0.3125, 0.6484, 0.3125, 0.6562, 0.3125, 0.6875, 0.3125, 0.6875, 0.3125, 0.6562, 0.4336, 0.6484, 0.4297, 0.6484, 0.4297, 0.6484, 0.4336, 0.6484, 0.3125, 0.6875, 0.3125, 0.75, 0.3125, 0.75, 0.3125, 0.6875, 0.4336, 0.5625, 0.4336, 0.625, 0.4336, 0.625, 0.4336, 0.5625, 0.3125, 0.75, 0.3125, 1.0, 0.3125, 1.0, 0.3125, 0.75, 0.5625, 1.0, 0.5781, 1.0, 0.5781, 1.0, 0.5625, 1.0, 0.6719, 0.6484, 0.6562, 0.6484, 0.6562, 0.6484, 0.6719, 0.6484, 0.333, 0.6484, 0.332, 0.6484, 0.332, 0.6484, 0.333, 0.6484, 0.4336, 0.375, 0.4336, 0.5, 0.4336, 0.5, 0.4336, 0.375, 0.3281, 0.6484, 0.3125, 0.6484, 0.3125, 0.6484, 0.3281, 0.6484, 0.332, 1.0, 0.333, 1.0, 0.333, 1.0, 0.332, 1.0, 0.4297, 1.0, 0.4336, 1.0, 0.4336, 1.0, 0.4297, 1.0, 0.6562, 1.0, 0.6719, 1.0, 0.6719, 1.0, 0.6562, 1.0, 0.5938, 0.6484, 0.5781, 0.6484, 0.5781, 0.6484, 0.5938, 0.6484, 0.6562, 0.6484, 0.625, 0.6484, 0.625, 0.6484, 0.6562, 0.6484, 0.3438, 0.6484, 0.3359, 0.6484, 0.3359, 0.6484, 0.3438, 0.6484, 0.4297, 0.6484, 0.4219, 0.6484, 0.4219, 0.6484, 0.4297, 0.6484, 0.4062, 0.6484, 0.375, 0.6484, 0.375, 0.6484, 0.4062, 0.6484, 0.3359, 1.0, 0.3438, 1.0, 0.3438, 1.0, 0.3359, 1.0, 0.5781, 1.0, 0.5938, 1.0, 0.5938, 1.0, 0.5781, 1.0, 0.625, 1.0, 0.6562, 1.0, 0.6562, 1.0, 0.625, 1.0, 0.334, 0.6484, 0.333, 0.6484, 0.333, 0.6484, 0.334, 0.6484, 0.6797, 0.6562, 0.6797, 0.6484, 0.6797, 0.6484, 0.6797, 0.6562, 0.333, 1.0, 0.334, 1.0, 0.334, 1.0, 0.333, 1.0, 0.6797, 0.6875, 0.6797, 0.6562, 0.6797, 0.6562, 0.6797, 0.6875, 0.4219, 1.0, 0.4297, 1.0, 0.4297, 1.0, 0.4219, 1.0, 0.6797, 0.75, 0.6797, 0.6875, 0.6797, 0.6875, 0.6797, 0.75, 0.375, 1.0, 0.4062, 1.0, 0.4062, 1.0, 0.375, 1.0, 0.6797, 1.0, 0.6797, 0.75, 0.6797, 0.75, 0.6797, 1.0, 0.4336, 0.3516, 0.4336, 0.3594, 0.4336, 0.3594, 0.4336, 0.3516, 0.625, 0.6484, 0.5938, 0.6484, 0.5938, 0.6484, 0.625, 0.6484, 0.332, 0.6484, 0.3281, 0.6484, 0.3281, 0.6484, 0.332, 0.6484, 0.4219, 0.6484, 0.4062, 0.6484, 0.4062, 0.6484, 0.4219, 0.6484, 0.4336, 0.3594, 0.4336, 0.375, 0.4336, 0.375, 0.4336, 0.3594, 0.375, 0.6484, 0.3438, 0.6484, 0.3438, 0.6484, 0.375, 0.6484, 0.3281, 1.0, 0.332, 1.0, 0.332, 1.0, 0.3281, 1.0, 0.3125, 1.0, 0.3281, 1.0, 0.3281, 1.0, 0.3125, 1.0, 0.6797, 0.6484, 0.6719, 0.6484, 0.6719, 0.6484, 0.6797, 0.6484, 0.4336, 0.5312, 0.4336, 0.5469, 0.4336, 0.5469, 0.4336, 0.5312, 0.5938, 1.0, 0.625, 1.0, 0.625, 1.0, 0.5938, 1.0, 0.3438, 1.0, 0.375, 1.0, 0.375, 1.0, 0.3438, 1.0, 0.3359, 0.6484, 0.334, 0.6484, 0.334, 0.6484, 0.3359, 0.6484, 0.4336, 0.5, 0.4336, 0.5312, 0.4336, 0.5312, 0.4336, 0.5, 0.334, 1.0, 0.3359, 1.0, 0.3359, 1.0, 0.334, 1.0, 0.4336, 1.0, 0.4375, 1.0, 0.4375, 1.0, 0.4336, 1.0, 0.4336, 0.5469, 0.4336, 0.5625, 0.4336, 0.5625, 0.4336, 0.5469, 0.5469, 1.0, 0.5625, 1.0, 0.5625, 1.0, 0.5469, 1.0, 0.4062, 1.0, 0.4219, 1.0, 0.4219, 1.0, 0.4062, 1.0, 0.6719, 1.0, 0.6797, 1.0, 0.6797, 1.0, 0.6719, 1.0, 0.4336, 0.6406, 0.4336, 0.6484, 0.4336, 0.6484, 0.4336, 0.6406, 0.4336, 0.625, 0.4336, 0.6406, 0.4336, 0.6406, 0.4336, 0.625, 0.3125, 0.6484, 0.3125, 0.6562, 0.3125, 0.6562, 0.3125, 0.6484, 0.3125, 0.6562, 0.3125, 0.6875, 0.3125, 0.6875, 0.3125, 0.6562, 0.4336, 0.6484, 0.4297, 0.6484, 0.4297, 0.6484, 0.4336, 0.6484, 0.3125, 0.6875, 0.3125, 0.75, 0.3125, 0.75, 0.3125, 0.6875, 0.4336, 0.5625, 0.4336, 0.625, 0.4336, 0.625, 0.4336, 0.5625, 0.3125, 0.75, 0.3125, 1.0, 0.3125, 1.0, 0.3125, 0.75, 0.5625, 1.0, 0.5781, 1.0, 0.5781, 1.0, 0.5625, 1.0, 0.6719, 0.6484, 0.6562, 0.6484, 0.6562, 0.6484, 0.6719, 0.6484, 0.333, 0.6484, 0.332, 0.6484, 0.332, 0.6484, 0.333, 0.6484, 0.4336, 0.375, 0.4336, 0.5, 0.4336, 0.5, 0.4336, 0.375, 0.3281, 0.6484, 0.3125, 0.6484, 0.3125, 0.6484, 0.3281, 0.6484, 0.332, 1.0, 0.333, 1.0, 0.333, 1.0, 0.332, 1.0, 0.4297, 1.0, 0.4336, 1.0, 0.4336, 1.0, 0.4297, 1.0, 0.6562, 1.0, 0.6719, 1.0, 0.6719, 1.0, 0.6562, 1.0, 0.5938, 0.6484, 0.5781, 0.6484, 0.5781, 0.6484, 0.5938, 0.6484, 0.6562, 0.6484, 0.625, 0.6484, 0.625, 0.6484, 0.6562, 0.6484, 0.3438, 0.6484, 0.3359, 0.6484, 0.3359, 0.6484, 0.3438, 0.6484, 0.4297, 0.6484, 0.4219, 0.6484, 0.4219, 0.6484, 0.4297, 0.6484, 0.4062, 0.6484, 0.375, 0.6484, 0.375, 0.6484, 0.4062, 0.6484, 0.5391, 1.0, 0.5469, 1.0, 0.5469, 1.0, 0.5391, 1.0, 0.5391, 1.0, 0.5469, 1.0, 0.5469, 1.0, 0.5391, 1.0, 0.5625, 0.0, 0.5469, 0.0, 0.5469, 0.0, 0.5625, 0.0, 0.5391, 0.0, 0.5391, 1.0, 0.5469, 1.0, 0.5469, 0.0, 0.5391, 1.0, 0.5469, 1.0, 0.5469, 1.0, 0.5391, 1.0, 0.5391, 0.3125, 0.5469, 0.3125, 0.5469, 0.3281, 0.5391, 0.3281, 0.5391, 0.25, 0.5469, 0.25, 0.5469, 0.2812, 0.5391, 0.2812, 0.5391, 0.3438, 0.5469, 0.3438, 0.5469, 0.3477, 0.5391, 0.3477, 0.5391, 0.3477, 0.5469, 0.3477, 0.5469, 0.3516, 0.5391, 0.3516, 0.5391, 0.3516, 0.5469, 0.3516, 0.5469, 0.3594, 0.5391, 0.3594, 0.5391, 0.3281, 0.5469, 0.3281, 0.5469, 0.3438, 0.5391, 0.3438, 0.5391, 0.2812, 0.5469, 0.2812, 0.5469, 0.3125, 0.5391, 0.3125, 0.5391, 0.3594, 0.5469, 0.3594, 0.5469, 0.375, 0.5391, 0.375, 0.5391, 0.5312, 0.5469, 0.5312, 0.5469, 0.5469, 0.5391, 0.5469, 0.5391, 0.5, 0.5469, 0.5, 0.5469, 0.5312, 0.5391, 0.5312, 0.5391, 0.5469, 0.5469, 0.5469, 0.5469, 0.5625, 0.5391, 0.5625, 0.5391, 0.0, 0.5469, 0.0, 0.5469, 0.25, 0.5391, 0.25, 0.5391, 0.6406, 0.5469, 0.6406, 0.5469, 0.6484, 0.5391, 0.6484, 0.5391, 0.625, 0.5469, 0.625, 0.5469, 0.6406, 0.5391, 0.6406, 0.5391, 0.6484, 0.5469, 0.6484, 0.5469, 0.6562, 0.5391, 0.6562, 0.5391, 0.6562, 0.5469, 0.6562, 0.5469, 0.6875, 0.5391, 0.6875, 0.5391, 0.5625, 0.5469, 0.5625, 0.5469, 0.625, 0.5391, 0.625, 0.5391, 0.6875, 0.5469, 0.6875, 0.5469, 0.75, 0.5391, 0.75, 0.5391, 0.75, 0.5469, 0.75, 0.5469, 1.0, 0.5391, 1.0, 0.5391, 0.375, 0.5469, 0.375, 0.5469, 0.5, 0.5391, 0.5, 0.5312, 0.375, 0.5391, 0.375, 0.5391, 0.5, 0.5312, 0.5, 0.5312, 0.75, 0.5391, 0.75, 0.5391, 1.0, 0.5312, 1.0, 0.5312, 0.6875, 0.5391, 0.6875, 0.5391, 0.75, 0.5312, 0.75, 0.5312, 0.5625, 0.5391, 0.5625, 0.5391, 0.625, 0.5312, 0.625, 0.5312, 0.6562, 0.5391, 0.6562, 0.5391, 0.6875, 0.5312, 0.6875, 0.5312, 0.6484, 0.5391, 0.6484, 0.5391, 0.6562, 0.5312, 0.6562, 0.5312, 0.625, 0.5391, 0.625, 0.5391, 0.6406, 0.5312, 0.6406, 0.5312, 0.6406, 0.5391, 0.6406, 0.5391, 0.6484, 0.5312, 0.6484, 0.5312, 0.0, 0.5391, 0.0, 0.5391, 0.25, 0.5312, 0.25, 0.5312, 0.5469, 0.5391, 0.5469, 0.5391, 0.5625, 0.5312, 0.5625, 0.5312, 0.5, 0.5391, 0.5, 0.5391, 0.5312, 0.5312, 0.5312, 0.5312, 0.5312, 0.5391, 0.5312, 0.5391, 0.5469, 0.5312, 0.5469, 0.5312, 0.3594, 0.5391, 0.3594, 0.5391, 0.375, 0.5312, 0.375, 0.5312, 0.2812, 0.5391, 0.2812, 0.5391, 0.3125, 0.5312, 0.3125, 0.5312, 0.3281, 0.5391, 0.3281, 0.5391, 0.3438, 0.5312, 0.3438, 0.5312, 0.3516, 0.5391, 0.3516, 0.5391, 0.3594, 0.5312, 0.3594, 0.5312, 0.3477, 0.5391, 0.3477, 0.5391, 0.3516, 0.5312, 0.3516, 0.5312, 0.3438, 0.5391, 0.3438, 0.5391, 0.3477, 0.5312, 0.3477, 0.5312, 0.25, 0.5391, 0.25, 0.5391, 0.2812, 0.5312, 0.2812, 0.5312, 0.3125, 0.5391, 0.3125, 0.5391, 0.3281, 0.5312, 0.3281, 0.5312, 1.0, 0.5391, 1.0, 0.5391, 1.0, 0.5312, 1.0, 0.5312, 0.0, 0.5312, 1.0, 0.5391, 1.0, 0.5391, 0.0, 0.5469, 0.0, 0.5391, 0.0, 0.5391, 0.0, 0.5469, 0.0, 0.4375, 1.0, 0.4531, 1.0, 0.4531, 1.0, 0.4375, 1.0, 0.4375, 1.0, 0.4531, 1.0, 0.4531, 1.0, 0.4375, 1.0, 0.4375, 0.75, 0.4531, 0.75, 0.4531, 1.0, 0.4375, 1.0, 0.4375, 0.375, 0.4531, 0.375, 0.4531, 0.5, 0.4375, 0.5, 0.4375, 0.6875, 0.4531, 0.6875, 0.4531, 0.75, 0.4375, 0.75, 0.4375, 0.5625, 0.4531, 0.5625, 0.4531, 0.625, 0.4375, 0.625, 0.4375, 0.6562, 0.4531, 0.6562, 0.4531, 0.6875, 0.4375, 0.6875, 0.4375, 0.6484, 0.4531, 0.6484, 0.4531, 0.6562, 0.4375, 0.6562, 0.4375, 0.625, 0.4531, 0.625, 0.4531, 0.6406, 0.4375, 0.6406, 0.4375, 0.6406, 0.4531, 0.6406, 0.4531, 0.6484, 0.4375, 0.6484, 0.4375, 0.0, 0.4531, 0.0, 0.4531, 0.25, 0.4375, 0.25, 0.4375, 0.5469, 0.4531, 0.5469, 0.4531, 0.5625, 0.4375, 0.5625, 0.4375, 0.5, 0.4531, 0.5, 0.4531, 0.5312, 0.4375, 0.5312, 0.4375, 0.5312, 0.4531, 0.5312, 0.4531, 0.5469, 0.4375, 0.5469, 0.4375, 0.3594, 0.4531, 0.3594, 0.4531, 0.375, 0.4375, 0.375, 0.4375, 0.2812, 0.4531, 0.2812, 0.4531, 0.3125, 0.4375, 0.3125, 0.4375, 0.3281, 0.4531, 0.3281, 0.4531, 0.3438, 0.4375, 0.3438, 0.4375, 0.3516, 0.4531, 0.3516, 0.4531, 0.3594, 0.4375, 0.3594, 0.4375, 0.3477, 0.4531, 0.3477, 0.4531, 0.3516, 0.4375, 0.3516, 0.4375, 0.3438, 0.4531, 0.3438, 0.4531, 0.3477, 0.4375, 0.3477, 0.4375, 0.25, 0.4531, 0.25, 0.4531, 0.2812, 0.4375, 0.2812, 0.4375, 0.3125, 0.4531, 0.3125, 0.4531, 0.3281, 0.4375, 0.3281, 0.4375, 1.0, 0.4531, 1.0, 0.4531, 1.0, 0.4375, 1.0, 0.4375, 0.0, 0.4336, 0.0, 0.4336, 0.25, 0.4336, 0.3516, 0.4336, 0.3594, 0.4336, 0.375, 0.4336, 0.5, 0.4336, 0.5312, 0.4336, 0.5469, 0.4336, 0.5625, 0.4336, 0.625, 0.4336, 0.6406, 0.4336, 0.6484, 0.4297, 0.6484, 0.4219, 0.6484, 0.4062, 0.6484, 0.375, 0.6484, 0.3438, 0.6484, 0.3359, 0.6484, 0.334, 0.6484, 0.333, 0.6484, 0.332, 0.6484, 0.3281, 0.6484, 0.3125, 0.6484, 0.3125, 0.6562, 0.3125, 0.6875, 0.3125, 0.75, 0.3125, 1.0, 0.3281, 1.0, 0.332, 1.0, 0.333, 1.0, 0.334, 1.0, 0.3359, 1.0, 0.3438, 1.0, 0.375, 1.0, 0.4062, 1.0, 0.4219, 1.0, 0.4297, 1.0, 0.4336, 1.0, 0.4375, 1.0, 0.4531, 1.0, 0.4531, 0.0, 0.4609, 0.0, 0.4531, 0.0, 0.4531, 0.0, 0.4609, 0.0, 0.4375, 1.0, 0.4531, 1.0, 0.4531, 1.0, 0.4375, 1.0, 0.5391, 1.0, 0.5469, 1.0, 0.5469, 1.0, 0.5391, 1.0, 0.4062, 0.6484, 0.375, 0.6484, 0.375, 0.6484, 0.4062, 0.6484, 0.4297, 0.6484, 0.4219, 0.6484, 0.4219, 0.6484, 0.4297, 0.6484, 0.3438, 0.6484, 0.3359, 0.6484, 0.3359, 0.6484, 0.3438, 0.6484, 0.6562, 0.6484, 0.625, 0.6484, 0.625, 0.6484, 0.6562, 0.6484, 0.5938, 0.6484, 0.5781, 0.6484, 0.5781, 0.6484, 0.5938, 0.6484, 0.6562, 1.0, 0.6719, 1.0, 0.6719, 1.0, 0.6562, 1.0, 0.4297, 1.0, 0.4336, 1.0, 0.4336, 1.0, 0.4297, 1.0, 0.332, 1.0, 0.333, 1.0, 0.333, 1.0, 0.332, 1.0, 0.3281, 0.6484, 0.3125, 0.6484, 0.3125, 0.6484, 0.3281, 0.6484, 0.4336, 0.375, 0.4336, 0.5, 0.4336, 0.5, 0.4336, 0.375, 0.333, 0.6484, 0.332, 0.6484, 0.332, 0.6484, 0.333, 0.6484, 0.6719, 0.6484, 0.6562, 0.6484, 0.6562, 0.6484, 0.6719, 0.6484, 0.5625, 1.0, 0.5781, 1.0, 0.5781, 1.0, 0.5625, 1.0, 0.3125, 0.75, 0.3125, 1.0, 0.3125, 1.0, 0.3125, 0.75, 0.4336, 0.5625, 0.4336, 0.625, 0.4336, 0.625, 0.4336, 0.5625, 0.3125, 0.6875, 0.3125, 0.75, 0.3125, 0.75, 0.3125, 0.6875, 0.4336, 0.6484, 0.4297, 0.6484, 0.4297, 0.6484, 0.4336, 0.6484, 0.3125, 0.6562, 0.3125, 0.6875, 0.3125, 0.6875, 0.3125, 0.6562, 0.3125, 0.6484, 0.3125, 0.6562, 0.3125, 0.6562, 0.3125, 0.6484, 0.4336, 0.625, 0.4336, 0.6406, 0.4336, 0.6406, 0.4336, 0.625, 0.4336, 0.6406, 0.4336, 0.6484, 0.4336, 0.6484, 0.4336, 0.6406, 0.6719, 1.0, 0.6797, 1.0, 0.6797, 1.0, 0.6719, 1.0, 0.4062, 1.0, 0.4219, 1.0, 0.4219, 1.0, 0.4062, 1.0, 0.5469, 1.0, 0.5625, 1.0, 0.5625, 1.0, 0.5469, 1.0, 0.4336, 0.5469, 0.4336, 0.5625, 0.4336, 0.5625, 0.4336, 0.5469, 0.4336, 1.0, 0.4375, 1.0, 0.4375, 1.0, 0.4336, 1.0, 0.334, 1.0, 0.3359, 1.0, 0.3359, 1.0, 0.334, 1.0, 0.4336, 0.5, 0.4336, 0.5312, 0.4336, 0.5312, 0.4336, 0.5, 0.3359, 0.6484, 0.334, 0.6484, 0.334, 0.6484, 0.3359, 0.6484, 0.3438, 1.0, 0.375, 1.0, 0.375, 1.0, 0.3438, 1.0, 0.5938, 1.0, 0.625, 1.0, 0.625, 1.0, 0.5938, 1.0, 0.4336, 0.5312, 0.4336, 0.5469, 0.4336, 0.5469, 0.4336, 0.5312, 0.6797, 0.6484, 0.6719, 0.6484, 0.6719, 0.6484, 0.6797, 0.6484, 0.3125, 1.0, 0.3281, 1.0, 0.3281, 1.0, 0.3125, 1.0, 0.3281, 1.0, 0.332, 1.0, 0.332, 1.0, 0.3281, 1.0, 0.375, 0.6484, 0.3438, 0.6484, 0.3438, 0.6484, 0.375, 0.6484, 0.4336, 0.3594, 0.4336, 0.375, 0.4336, 0.375, 0.4336, 0.3594, 0.4219, 0.6484, 0.4062, 0.6484, 0.4062, 0.6484, 0.4219, 0.6484, 0.332, 0.6484, 0.3281, 0.6484, 0.3281, 0.6484, 0.332, 0.6484, 0.625, 0.6484, 0.5938, 0.6484, 0.5938, 0.6484, 0.625, 0.6484, 0.4336, 0.3516, 0.4336, 0.3594, 0.4336, 0.3594, 0.4336, 0.3516, 0.6797, 1.0, 0.6797, 0.75, 0.6797, 0.75, 0.6797, 1.0, 0.375, 1.0, 0.4062, 1.0, 0.4062, 1.0, 0.375, 1.0, 0.6797, 0.75, 0.6797, 0.6875, 0.6797, 0.6875, 0.6797, 0.75, 0.4219, 1.0, 0.4297, 1.0, 0.4297, 1.0, 0.4219, 1.0, 0.6797, 0.6875, 0.6797, 0.6562, 0.6797, 0.6562, 0.6797, 0.6875, 0.333, 1.0, 0.334, 1.0, 0.334, 1.0, 0.333, 1.0, 0.6797, 0.6562, 0.6797, 0.6484, 0.6797, 0.6484, 0.6797, 0.6562, 0.334, 0.6484, 0.333, 0.6484, 0.333, 0.6484, 0.334, 0.6484, 0.625, 1.0, 0.6562, 1.0, 0.6562, 1.0, 0.625, 1.0, 0.5781, 1.0, 0.5938, 1.0, 0.5938, 1.0, 0.5781, 1.0, 0.3359, 1.0, 0.3438, 1.0, 0.3438, 1.0, 0.3359, 1.0, 0.4375, 1.0, 0.4531, 1.0, 0.4531, 1.0, 0.4375, 1.0, 0.5391, 1.0, 0.5469, 1.0, 0.5469, 1.0, 0.5391, 1.0, 0.3359, 1.0, 0.3438, 1.0, 0.3438, 1.0, 0.3359, 1.0, 0.5781, 1.0, 0.5938, 1.0, 0.5938, 1.0, 0.5781, 1.0, 0.625, 1.0, 0.6562, 1.0, 0.6562, 1.0, 0.625, 1.0, 0.334, 0.6484, 0.333, 0.6484, 0.333, 0.6484, 0.334, 0.6484, 0.6797, 0.6562, 0.6797, 0.6484, 0.6797, 0.6484, 0.6797, 0.6562, 0.333, 1.0, 0.334, 1.0, 0.334, 1.0, 0.333, 1.0, 0.6797, 0.6875, 0.6797, 0.6562, 0.6797, 0.6562, 0.6797, 0.6875, 0.4219, 1.0, 0.4297, 1.0, 0.4297, 1.0, 0.4219, 1.0, 0.6797, 0.75, 0.6797, 0.6875, 0.6797, 0.6875, 0.6797, 0.75, 0.375, 1.0, 0.4062, 1.0, 0.4062, 1.0, 0.375, 1.0, 0.6797, 1.0, 0.6797, 0.75, 0.6797, 0.75, 0.6797, 1.0, 0.4336, 0.3516, 0.4336, 0.3594, 0.4336, 0.3594, 0.4336, 0.3516, 0.625, 0.6484, 0.5938, 0.6484, 0.5938, 0.6484, 0.625, 0.6484, 0.332, 0.6484, 0.3281, 0.6484, 0.3281, 0.6484, 0.332, 0.6484, 0.4219, 0.6484, 0.4062, 0.6484, 0.4062, 0.6484, 0.4219, 0.6484, 0.4336, 0.3594, 0.4336, 0.375, 0.4336, 0.375, 0.4336, 0.3594, 0.375, 0.6484, 0.3438, 0.6484, 0.3438, 0.6484, 0.375, 0.6484, 0.3281, 1.0, 0.332, 1.0, 0.332, 1.0, 0.3281, 1.0, 0.3125, 1.0, 0.3281, 1.0, 0.3281, 1.0, 0.3125, 1.0, 0.6797, 0.6484, 0.6719, 0.6484, 0.6719, 0.6484, 0.6797, 0.6484, 0.4336, 0.5312, 0.4336, 0.5469, 0.4336, 0.5469, 0.4336, 0.5312, 0.5938, 1.0, 0.625, 1.0, 0.625, 1.0, 0.5938, 1.0, 0.3438, 1.0, 0.375, 1.0, 0.375, 1.0, 0.3438, 1.0, 0.3359, 0.6484, 0.334, 0.6484, 0.334, 0.6484, 0.3359, 0.6484, 0.4336, 0.5, 0.4336, 0.5312, 0.4336, 0.5312, 0.4336, 0.5, 0.334, 1.0, 0.3359, 1.0, 0.3359, 1.0, 0.334, 1.0, 0.4336, 1.0, 0.4375, 1.0, 0.4375, 1.0, 0.4336, 1.0, 0.4336, 0.5469, 0.4336, 0.5625, 0.4336, 0.5625, 0.4336, 0.5469, 0.5469, 1.0, 0.5625, 1.0, 0.5625, 1.0, 0.5469, 1.0, 0.4062, 1.0, 0.4219, 1.0, 0.4219, 1.0, 0.4062, 1.0, 0.6719, 1.0, 0.6797, 1.0, 0.6797, 1.0, 0.6719, 1.0, 0.4336, 0.6406, 0.4336, 0.6484, 0.4336, 0.6484, 0.4336, 0.6406, 0.4336, 0.625, 0.4336, 0.6406, 0.4336, 0.6406, 0.4336, 0.625, 0.3125, 0.6484, 0.3125, 0.6562, 0.3125, 0.6562, 0.3125, 0.6484, 0.3125, 0.6562, 0.3125, 0.6875, 0.3125, 0.6875, 0.3125, 0.6562, 0.4336, 0.6484, 0.4297, 0.6484, 0.4297, 0.6484, 0.4336, 0.6484, 0.3125, 0.6875, 0.3125, 0.75, 0.3125, 0.75, 0.3125, 0.6875, 0.4336, 0.5625, 0.4336, 0.625, 0.4336, 0.625, 0.4336, 0.5625, 0.3125, 0.75, 0.3125, 1.0, 0.3125, 1.0, 0.3125, 0.75, 0.5625, 1.0, 0.5781, 1.0, 0.5781, 1.0, 0.5625, 1.0, 0.6719, 0.6484, 0.6562, 0.6484, 0.6562, 0.6484, 0.6719, 0.6484, 0.333, 0.6484, 0.332, 0.6484, 0.332, 0.6484, 0.333, 0.6484, 0.4336, 0.375, 0.4336, 0.5, 0.4336, 0.5, 0.4336, 0.375, 0.3281, 0.6484, 0.3125, 0.6484, 0.3125, 0.6484, 0.3281, 0.6484, 0.332, 1.0, 0.333, 1.0, 0.333, 1.0, 0.332, 1.0, 0.4297, 1.0, 0.4336, 1.0, 0.4336, 1.0, 0.4297, 1.0, 0.6562, 1.0, 0.6719, 1.0, 0.6719, 1.0, 0.6562, 1.0, 0.5938, 0.6484, 0.5781, 0.6484, 0.5781, 0.6484, 0.5938, 0.6484, 0.6562, 0.6484, 0.625, 0.6484, 0.625, 0.6484, 0.6562, 0.6484, 0.3438, 0.6484, 0.3359, 0.6484, 0.3359, 0.6484, 0.3438, 0.6484, 0.4297, 0.6484, 0.4219, 0.6484, 0.4219, 0.6484, 0.4297, 0.6484, 0.4062, 0.6484, 0.375, 0.6484, 0.375, 0.6484, 0.4062, 0.6484, 0.4531, 1.0, 0.4609, 1.0, 0.4609, 1.0, 0.4531, 1.0, 0.4531, 1.0, 0.4609, 1.0, 0.4609, 1.0, 0.4531, 1.0, 0.4688, 0.0, 0.4609, 0.0, 0.4609, 0.0, 0.4688, 0.0, 0.4531, 1.0, 0.4609, 1.0, 0.4609, 1.0, 0.4531, 1.0, 0.4531, 1.0, 0.4609, 1.0, 0.4609, 1.0, 0.4531, 1.0, 0.4531, 0.75, 0.4609, 0.75, 0.4609, 1.0, 0.4531, 1.0, 0.4531, 0.375, 0.4609, 0.375, 0.4609, 0.5, 0.4531, 0.5, 0.4531, 0.6875, 0.4609, 0.6875, 0.4609, 0.75, 0.4531, 0.75, 0.4531, 0.5625, 0.4609, 0.5625, 0.4609, 0.625, 0.4531, 0.625, 0.4531, 0.6562, 0.4609, 0.6562, 0.4609, 0.6875, 0.4531, 0.6875, 0.4531, 0.6484, 0.4609, 0.6484, 0.4609, 0.6562, 0.4531, 0.6562, 0.4531, 0.625, 0.4609, 0.625, 0.4609, 0.6406, 0.4531, 0.6406, 0.4531, 0.6406, 0.4609, 0.6406, 0.4609, 0.6484, 0.4531, 0.6484, 0.4531, 0.0, 0.4609, 0.0, 0.4609, 0.25, 0.4531, 0.25, 0.4531, 0.5469, 0.4609, 0.5469, 0.4609, 0.5625, 0.4531, 0.5625, 0.4531, 0.5, 0.4609, 0.5, 0.4609, 0.5312, 0.4531, 0.5312, 0.4531, 0.5312, 0.4609, 0.5312, 0.4609, 0.5469, 0.4531, 0.5469, 0.4531, 0.3594, 0.4609, 0.3594, 0.4609, 0.375, 0.4531, 0.375, 0.4531, 0.2812, 0.4609, 0.2812, 0.4609, 0.3125, 0.4531, 0.3125, 0.4531, 0.3281, 0.4609, 0.3281, 0.4609, 0.3438, 0.4531, 0.3438, 0.4531, 0.3516, 0.4609, 0.3516, 0.4609, 0.3594, 0.4531, 0.3594, 0.4531, 0.3477, 0.4609, 0.3477, 0.4609, 0.3516, 0.4531, 0.3516, 0.4531, 0.3438, 0.4609, 0.3438, 0.4609, 0.3477, 0.4531, 0.3477, 0.4531, 0.25, 0.4609, 0.25, 0.4609, 0.2812, 0.4531, 0.2812, 0.4531, 0.3125, 0.4609, 0.3125, 0.4609, 0.3281, 0.4531, 0.3281, 0.4531, 1.0, 0.4609, 1.0, 0.4609, 1.0, 0.4531, 1.0, 0.4531, 0.0, 0.4531, 1.0, 0.4609, 1.0, 0.4609, 0.0])
me_plane_002.materials.append(mat_material_001)
me_plane_002.update()

# ---- objects
ob_light = bpy.data.objects.new('Light', light_light)
ob_camera = bpy.data.objects.new('Camera', cam_camera)
ob_plane = bpy.data.objects.new('Plane', me_plane)
ob_plane_001 = bpy.data.objects.new('Plane.001', me_plane_001)
ob_plane_002 = bpy.data.objects.new('Plane.002', me_plane_002)

# ---- transforms, parenting, visibility, modifiers, constraints
ob_light.location = (4.164, 3.863, 5.873)
ob_light.rotation_euler = (0.6503, 0.05522, 1.866)
ob_light.lock_rotations_4d = False
ob_light.empty_display_type = 'ARROWS'
ob_light.color = (0.0, 0.0, 0.0, 0.0)
ob_light.lineart.crease_threshold = 0.0
ob_camera.location = (7.359, -6.926, 4.958)
ob_camera.rotation_euler = (1.109, 0.0, 0.8149)
ob_camera.lock_rotations_4d = False
ob_camera.empty_display_type = 'ARROWS'
ob_camera.color = (0.0, 0.0, 0.0, 0.0)
ob_camera.display_type = 'WIRE'
ob_camera.lineart.crease_threshold = 0.0
ob_plane.location = (0.08787, 2.748, 0.0)
ob_plane.scale = (4.271, 4.271, 4.271)
ob_plane_001.location = (20.88, 27.81, 0.0)
ob_plane_001.rotation_euler = (0.0, 0.0, 3.142)
ob_plane_001.scale = (4.271, 4.271, 4.271)
ob_plane_002.location = (11.0, 11.03, 0.0)
ob_plane_002.scale = (-42.25, -42.25, -42.25)

# ---- collection membership
col_collection.objects.link(ob_light)
col_collection.objects.link(ob_camera)
col_collection.objects.link(ob_plane)
col_collection.objects.link(ob_plane_001)
col_collection.objects.link(ob_plane_002)

# ---- scene / render settings (as saved in the file)
scene.camera = ob_camera
scene.frame_start = 1; scene.frame_end = 250; scene.frame_set(1)
scene.render.engine = 'BLENDER_EEVEE_NEXT'
bpy.context.view_layer.update()
